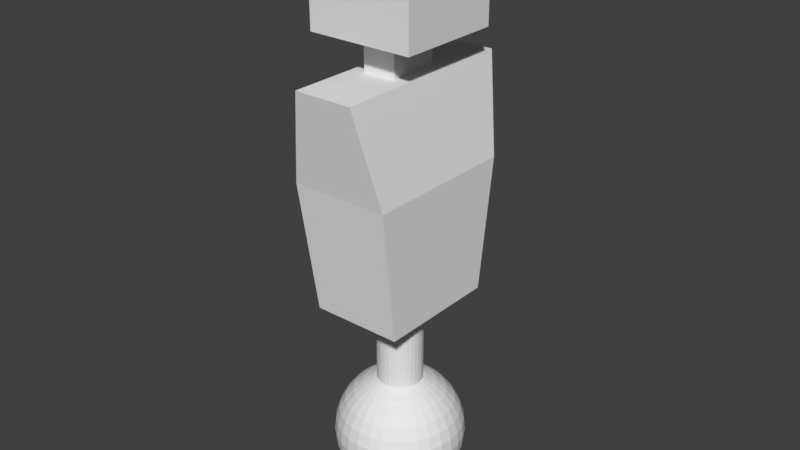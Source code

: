 # Source: Player.blend  (saved by Blender 2.77.0; exported with 4.5.12 LTS)
import bpy
from mathutils import Matrix  # noqa: F401  (used for matrix-valued properties, if any)

bpy.ops.wm.read_factory_settings(use_empty=True)
scene = bpy.context.scene
scene.name = 'Scene'

# ---- collections
col_collection_1 = bpy.data.collections.new('Collection 1'); scene.collection.children.link(col_collection_1)

# ---- materials (node trees are filled in below, after node groups)
mat_player = bpy.data.materials.new('Player')
mat_player.alpha_threshold = 0.0
mat_player.use_transparent_shadow = False
mat_player.roughness = 0.5

# ---- material node trees

# ---- world
world_world = bpy.data.worlds.new('World'); scene.world = world_world
world_world.color = (0.05088, 0.05088, 0.05088)
world_world.use_sun_shadow = False
world_world.sun_shadow_jitter_overblur = 0.0
world_world.cycles.sampling_method = 'MANUAL'

# ---- meshes
me_player = bpy.data.meshes.new('Player')
me_player.from_pydata([(0.0002059, -0.05028, -0.6722), (0.0002059, -0.09883, -0.687), (0.0002059, -0.1436, -0.7109), (0.0002059, -0.1828, -0.7431), (0.0002059, -0.215, -0.7823), (0.0002059, -0.2389, -0.827), (0.0002059, -0.2536, -0.8756), (0.0002059, -0.2586, -0.9261), (0.0002059, -0.2536, -0.9766), (0.0002059, -0.2389, -1.025), (0.0002059, -0.215, -1.07), (0.0002059, -0.1828, -1.109), (0.0002059, -0.1436, -1.141), (0.0002059, -0.09883, -1.165), (0.0002059, -0.05028, -1.18), (-0.009644, -0.04931, -0.6722), (-0.01912, -0.09693, -0.687), (-0.02784, -0.1408, -0.7109), (-0.03549, -0.1793, -0.7431), (-0.04177, -0.2108, -0.7823), (-0.04644, -0.2343, -0.827), (-0.04931, -0.2487, -0.8756), (-0.05028, -0.2536, -0.9261), (-0.04931, -0.2487, -0.9766), (-0.04644, -0.2343, -1.025), (-0.04177, -0.2108, -1.07), (-0.03549, -0.1793, -1.109), (-0.02784, -0.1408, -1.141), (-0.01912, -0.09693, -1.165), (-0.009644, -0.04931, -1.18), (-0.01912, -0.04644, -0.6722), (-0.03769, -0.09129, -0.687), (-0.05482, -0.1326, -0.7109), (-0.06982, -0.1689, -0.7431), (-0.08214, -0.1986, -0.7823), (-0.09129, -0.2207, -0.827), (-0.09693, -0.2343, -0.8756), (-0.09883, -0.2389, -0.9261), (-0.09693, -0.2343, -0.9766), (-0.09129, -0.2207, -1.025), (-0.08214, -0.1986, -1.07), (-0.06982, -0.1689, -1.109), (-0.05482, -0.1326, -1.141), (-0.03769, -0.09129, -1.165), (-0.01912, -0.04644, -1.18), (-0.02784, -0.04177, -0.6722), (-0.05482, -0.08214, -0.687), (-0.07967, -0.1193, -0.7109), (-0.1015, -0.1519, -0.7431), (-0.1193, -0.1787, -0.7823), (-0.1326, -0.1986, -0.827), (-0.1408, -0.2108, -0.8756), (-0.1436, -0.215, -0.9261), (-0.1408, -0.2108, -0.9766), (-0.1326, -0.1986, -1.025), (-0.1193, -0.1787, -1.07), (-0.1015, -0.1519, -1.109), (-0.07967, -0.1193, -1.141), (-0.05482, -0.08214, -1.165), (-0.02784, -0.04177, -1.18), (-0.03549, -0.03549, -0.6722), (-0.06982, -0.06982, -0.687), (-0.1015, -0.1015, -0.7109), (-0.1292, -0.1292, -0.7431), (-0.1519, -0.1519, -0.7823), (-0.1689, -0.1689, -0.827), (-0.1793, -0.1793, -0.8756), (-0.1828, -0.1828, -0.9261), (-0.1793, -0.1793, -0.9766), (-0.1689, -0.1689, -1.025), (-0.1519, -0.1519, -1.07), (-0.1292, -0.1292, -1.109), (-0.1015, -0.1015, -1.141), (-0.06982, -0.06982, -1.165), (-0.03549, -0.03549, -1.18), (-0.04177, -0.02784, -0.6722), (-0.08214, -0.05482, -0.687), (-0.1193, -0.07967, -0.7109), (-0.1519, -0.1015, -0.7431), (-0.1787, -0.1193, -0.7823), (-0.1986, -0.1326, -0.827), (-0.2108, -0.1408, -0.8756), (-0.215, -0.1436, -0.9261), (-0.2108, -0.1408, -0.9766), (-0.1986, -0.1326, -1.025), (-0.1787, -0.1193, -1.07), (-0.1519, -0.1015, -1.109), (-0.1193, -0.07967, -1.141), (-0.08214, -0.05482, -1.165), (-0.04177, -0.02784, -1.18), (-0.04644, -0.01911, -0.6722), (-0.09129, -0.03769, -0.687), (-0.1326, -0.05482, -0.7109), (-0.1689, -0.06982, -0.7431), (-0.1986, -0.08214, -0.7823), (-0.2207, -0.09129, -0.827), (-0.2343, -0.09693, -0.8756), (-0.2389, -0.09883, -0.9261), (-0.2343, -0.09693, -0.9766), (-0.2207, -0.09129, -1.025), (-0.1986, -0.08214, -1.07), (-0.1689, -0.06982, -1.109), (-0.1326, -0.05482, -1.141), (-0.09129, -0.03769, -1.165), (-0.04644, -0.01911, -1.18), (-0.04931, -0.009644, -0.6722), (-0.09693, -0.01911, -0.687), (-0.1408, -0.02784, -0.7109), (-0.1793, -0.03549, -0.7431), (-0.2108, -0.04177, -0.7823), (-0.2343, -0.04644, -0.827), (-0.2487, -0.04931, -0.8756), (-0.2536, -0.05028, -0.9261), (-0.2487, -0.04931, -0.9766), (-0.2343, -0.04644, -1.025), (-0.2108, -0.04177, -1.07), (-0.1793, -0.03549, -1.109), (-0.1408, -0.02784, -1.141), (-0.09693, -0.01911, -1.165), (-0.04931, -0.009644, -1.18), (0.04972, -0.009644, -0.6722), (0.09734, -0.01911, -0.687), (0.1412, -0.02784, -0.7109), (0.1797, -0.03549, -0.7431), (0.2113, -0.04177, -0.7823), (0.2347, -0.04644, -0.827), (0.2492, -0.04931, -0.8756), (0.254, -0.05028, -0.9261), (0.2492, -0.04931, -0.9766), (0.2347, -0.04644, -1.025), (0.2113, -0.04177, -1.07), (0.1797, -0.03549, -1.109), (0.1412, -0.02784, -1.141), (0.09734, -0.01911, -1.165), (0.04972, -0.009644, -1.18), (0.04685, -0.01911, -0.6722), (0.0917, -0.03769, -0.687), (0.133, -0.05482, -0.7109), (0.1693, -0.06982, -0.7431), (0.199, -0.08214, -0.7823), (0.2211, -0.09129, -0.827), (0.2347, -0.09693, -0.8756), (0.2393, -0.09883, -0.9261), (0.2347, -0.09693, -0.9766), (0.2211, -0.09129, -1.025), (0.199, -0.08214, -1.07), (0.1693, -0.06982, -1.109), (0.133, -0.05482, -1.141), (0.0917, -0.03769, -1.165), (0.04685, -0.01911, -1.18), (0.04219, -0.02784, -0.6722), (0.08255, -0.05482, -0.687), (0.1198, -0.07967, -0.7109), (0.1524, -0.1015, -0.7431), (0.1791, -0.1193, -0.7823), (0.199, -0.1326, -0.827), (0.2113, -0.1408, -0.8756), (0.2154, -0.1436, -0.9261), (0.2113, -0.1408, -0.9766), (0.199, -0.1326, -1.025), (0.1791, -0.1193, -1.07), (0.1524, -0.1015, -1.109), (0.1198, -0.07967, -1.141), (0.08255, -0.05482, -1.165), (0.04219, -0.02784, -1.18), (0.03591, -0.03549, -0.6722), (0.07024, -0.06982, -0.687), (0.1019, -0.1015, -0.7109), (0.1296, -0.1292, -0.7431), (0.1524, -0.1519, -0.7823), (0.1693, -0.1689, -0.827), (0.1797, -0.1793, -0.8756), (0.1832, -0.1828, -0.9261), (0.1797, -0.1793, -0.9766), (0.1693, -0.1689, -1.025), (0.1524, -0.1519, -1.07), (0.1296, -0.1292, -1.109), (0.1019, -0.1015, -1.141), (0.07024, -0.06982, -1.165), (0.03591, -0.03549, -1.18), (0.02826, -0.04177, -0.6722), (0.05523, -0.08214, -0.687), (0.08008, -0.1193, -0.7109), (0.1019, -0.1519, -0.7431), (0.1198, -0.1787, -0.7823), (0.133, -0.1986, -0.827), (0.1412, -0.2108, -0.8756), (0.144, -0.215, -0.9261), (0.1412, -0.2108, -0.9766), (0.133, -0.1986, -1.025), (0.1198, -0.1787, -1.07), (0.1019, -0.1519, -1.109), (0.08008, -0.1193, -1.141), (0.05523, -0.08214, -1.165), (0.02826, -0.04177, -1.18), (0.01953, -0.04644, -0.6722), (0.03811, -0.09129, -0.687), (0.05523, -0.1326, -0.7109), (0.07024, -0.1689, -0.7431), (0.08255, -0.1986, -0.7823), (0.0917, -0.2207, -0.827), (0.09734, -0.2343, -0.8756), (0.09924, -0.2389, -0.9261), (0.09734, -0.2343, -0.9766), (0.0917, -0.2207, -1.025), (0.08255, -0.1986, -1.07), (0.07024, -0.1689, -1.109), (0.05523, -0.1326, -1.141), (0.03811, -0.09129, -1.165), (0.01953, -0.04644, -1.18), (0.01006, -0.04931, -0.6722), (0.01953, -0.09693, -0.687), (0.02826, -0.1408, -0.7109), (0.03591, -0.1793, -0.7431), (0.04219, -0.2108, -0.7823), (0.04685, -0.2343, -0.827), (0.04972, -0.2487, -0.8756), (0.05069, -0.2536, -0.9261), (0.04972, -0.2487, -0.9766), (0.04685, -0.2343, -1.025), (0.04219, -0.2108, -1.07), (0.03591, -0.1793, -1.109), (0.02826, -0.1408, -1.141), (0.01953, -0.09693, -1.165), (0.01006, -0.04931, -1.18), (0.1807, -0.2463, -0.3364), (-0.07497, 0.05044, -0.3287), (-0.06373, 0.06414, -0.3287), (-0.05003, 0.07538, -0.6846), (-0.05003, 0.07538, -0.3287), (-0.03439, 0.08374, -0.6846), (-0.03439, 0.08374, -0.3287), (-0.01743, 0.08888, -0.6846), (-0.01743, 0.08888, -0.3287), (0.0002059, 0.09062, -0.6846), (0.0002059, 0.09062, -0.3287), (0.01784, 0.08888, -0.6846), (0.01784, 0.08888, -0.3287), (0.03481, 0.08374, -0.6846), (0.03481, 0.08374, -0.3287), (0.05044, 0.07538, -0.6846), (0.05044, 0.07538, -0.3287), (0.06414, 0.06414, -0.6846), (0.06414, 0.06414, -0.3287), (0.07538, 0.05044, -0.3287), (0.08374, 0.03481, -0.6846), (0.08374, 0.03481, -0.3287), (0.08888, 0.01784, -0.6846), (0.08888, 0.01784, -0.3287), (0.08888, -0.01743, -0.6846), (0.08888, -0.01743, -0.3287), (0.08374, -0.03439, -0.6846), (0.08374, -0.03439, -0.3287), (0.07538, -0.05003, -0.6846), (0.07538, -0.05003, -0.3287), (0.06414, -0.06373, -0.3287), (0.05044, -0.07497, -0.6846), (0.05044, -0.07497, -0.3287), (-0.1803, -0.2463, -0.3364), (0.1807, 0.2467, -0.3364), (-0.1235, 0.3777, 0.5623), (0.0002059, 0.05069, -0.6722), (0.0002059, 0.09924, -0.687), (0.0002059, 0.144, -0.7109), (0.0002059, 0.1832, -0.7431), (0.0002059, 0.2154, -0.7823), (0.0002059, 0.2393, -0.827), (0.000206, 0.254, -0.8756), (0.000206, 0.259, -0.9261), (0.000206, 0.254, -0.9766), (0.0002059, 0.2393, -1.025), (0.0002059, 0.2154, -1.07), (0.0002059, 0.1832, -1.109), (0.0002059, 0.144, -1.141), (0.0002059, 0.09924, -1.165), (0.0002059, 0.05069, -1.18), (-0.009644, 0.04972, -0.6722), (-0.01912, 0.09734, -0.687), (-0.02784, 0.1412, -0.7109), (-0.03549, 0.1797, -0.7431), (-0.04177, 0.2113, -0.7823), (-0.04644, 0.2347, -0.827), (-0.04931, 0.2492, -0.8756), (-0.05028, 0.254, -0.9261), (-0.04931, 0.2492, -0.9766), (-0.04644, 0.2347, -1.025), (-0.04177, 0.2113, -1.07), (-0.03549, 0.1797, -1.109), (-0.02784, 0.1412, -1.141), (-0.01912, 0.09734, -1.165), (-0.009644, 0.04972, -1.18), (-0.01912, 0.04685, -0.6722), (-0.03769, 0.0917, -0.687), (-0.05482, 0.133, -0.7109), (-0.06982, 0.1693, -0.7431), (-0.08214, 0.199, -0.7823), (-0.09129, 0.2211, -0.827), (-0.09693, 0.2347, -0.8756), (-0.09883, 0.2393, -0.9261), (-0.09693, 0.2347, -0.9766), (-0.09129, 0.2211, -1.025), (-0.08214, 0.199, -1.07), (-0.06982, 0.1693, -1.109), (-0.05482, 0.133, -1.141), (-0.03769, 0.0917, -1.165), (-0.01912, 0.04685, -1.18), (-0.02784, 0.04219, -0.6722), (-0.05482, 0.08255, -0.687), (-0.07967, 0.1198, -0.7109), (-0.1015, 0.1524, -0.7431), (-0.1193, 0.1791, -0.7823), (-0.1326, 0.199, -0.827), (-0.1408, 0.2113, -0.8756), (-0.1436, 0.2154, -0.9261), (-0.1408, 0.2113, -0.9766), (-0.1326, 0.199, -1.025), (-0.1193, 0.1791, -1.07), (-0.1015, 0.1524, -1.109), (-0.07967, 0.1198, -1.141), (-0.05482, 0.08255, -1.165), (-0.02784, 0.04219, -1.18), (-0.03549, 0.03591, -0.6722), (-0.06982, 0.07024, -0.687), (-0.1015, 0.1019, -0.7109), (-0.1292, 0.1296, -0.7431), (-0.1519, 0.1524, -0.7823), (-0.1689, 0.1693, -0.827), (-0.1793, 0.1797, -0.8756), (-0.1828, 0.1832, -0.9261), (-0.1793, 0.1797, -0.9766), (-0.1689, 0.1693, -1.025), (-0.1519, 0.1524, -1.07), (-0.1292, 0.1296, -1.109), (-0.1015, 0.1019, -1.141), (-0.06982, 0.07024, -1.165), (-0.03549, 0.03591, -1.18), (-0.04177, 0.02826, -0.6722), (-0.08214, 0.05523, -0.687), (-0.1193, 0.08008, -0.7109), (-0.1519, 0.1019, -0.7431), (-0.1787, 0.1198, -0.7823), (-0.1986, 0.133, -0.827), (-0.2108, 0.1412, -0.8756), (-0.215, 0.144, -0.9261), (-0.2108, 0.1412, -0.9766), (-0.1986, 0.133, -1.025), (-0.1787, 0.1198, -1.07), (-0.1519, 0.1019, -1.109), (-0.1193, 0.08008, -1.141), (-0.08214, 0.05523, -1.165), (-0.04177, 0.02826, -1.18), (-0.04644, 0.01953, -0.6722), (-0.09129, 0.03811, -0.687), (-0.1326, 0.05523, -0.7109), (-0.1689, 0.07024, -0.7431), (-0.1986, 0.08255, -0.7823), (-0.2207, 0.0917, -0.827), (-0.2343, 0.09734, -0.8756), (-0.2389, 0.09924, -0.9261), (-0.2343, 0.09734, -0.9766), (-0.2207, 0.0917, -1.025), (-0.1986, 0.08255, -1.07), (-0.1689, 0.07024, -1.109), (-0.1326, 0.05523, -1.141), (-0.09129, 0.03811, -1.165), (-0.04644, 0.01953, -1.18), (-0.04931, 0.01006, -0.6722), (-0.09693, 0.01953, -0.687), (-0.1408, 0.02826, -0.7109), (-0.1793, 0.03591, -0.7431), (-0.2108, 0.04219, -0.7823), (-0.2343, 0.04685, -0.827), (-0.2487, 0.04972, -0.8756), (-0.2536, 0.05069, -0.9261), (-0.2487, 0.04972, -0.9766), (-0.2343, 0.04685, -1.025), (-0.2108, 0.04219, -1.07), (-0.1793, 0.03591, -1.109), (-0.1408, 0.02826, -1.141), (-0.09693, 0.01953, -1.165), (-0.04931, 0.01006, -1.18), (-0.05028, 0.000206, -0.6722), (-0.09883, 0.000206, -0.687), (-0.1436, 0.000206, -0.7109), (-0.1828, 0.000206, -0.7431), (-0.215, 0.000206, -0.7823), (-0.2389, 0.000206, -0.827), (-0.2536, 0.000206, -0.8756), (-0.2586, 0.000206, -0.9261), (-0.2536, 0.000206, -0.9766), (-0.2389, 0.000206, -1.025), (-0.215, 0.000206, -1.07), (-0.1828, 0.000206, -1.109), (-0.1436, 0.000206, -1.141), (-0.09883, 0.000206, -1.165), (-0.05028, 0.000206, -1.18), (0.0002059, 0.000206, -1.185), (0.05069, 0.000206, -0.6722), (0.09924, 0.000206, -0.687), (0.144, 0.000206, -0.7109), (0.1832, 0.000206, -0.7431), (0.2154, 0.000206, -0.7823), (0.2393, 0.000206, -0.827), (0.254, 0.000206, -0.8756), (0.259, 0.000206, -0.9261), (0.254, 0.000206, -0.9766), (0.2393, 0.000206, -1.025), (0.2154, 0.000206, -1.07), (0.1832, 0.000206, -1.109), (0.144, 0.000206, -1.141), (0.09924, 0.000206, -1.165), (0.05069, 0.000206, -1.18), (0.04972, 0.01006, -0.6722), (0.09734, 0.01953, -0.687), (0.1412, 0.02826, -0.7109), (0.1797, 0.03591, -0.7431), (0.2113, 0.04219, -0.7823), (0.2347, 0.04685, -0.827), (0.2492, 0.04972, -0.8756), (0.254, 0.05069, -0.9261), (0.2492, 0.04972, -0.9766), (0.2347, 0.04685, -1.025), (0.2113, 0.04219, -1.07), (0.1797, 0.03591, -1.109), (0.1412, 0.02826, -1.141), (0.09734, 0.01953, -1.165), (0.04972, 0.01006, -1.18), (0.04685, 0.01953, -0.6722), (0.0917, 0.03811, -0.687), (0.133, 0.05523, -0.7109), (0.1693, 0.07024, -0.7431), (0.199, 0.08255, -0.7823), (0.2211, 0.0917, -0.827), (0.2347, 0.09734, -0.8756), (0.2393, 0.09924, -0.9261), (0.2347, 0.09734, -0.9766), (0.2211, 0.0917, -1.025), (0.199, 0.08255, -1.07), (0.1693, 0.07024, -1.109), (0.133, 0.05523, -1.141), (0.0917, 0.03811, -1.165), (0.04685, 0.01953, -1.18), (0.04219, 0.02826, -0.6722), (0.08255, 0.05523, -0.687), (0.1198, 0.08008, -0.7109), (0.1524, 0.1019, -0.7431), (0.1791, 0.1198, -0.7823), (0.199, 0.133, -0.827), (0.2113, 0.1412, -0.8756), (0.2154, 0.144, -0.9261), (0.2113, 0.1412, -0.9766), (0.199, 0.133, -1.025), (0.1791, 0.1198, -1.07), (0.1524, 0.1019, -1.109), (0.1198, 0.08008, -1.141), (0.08255, 0.05523, -1.165), (0.04219, 0.02826, -1.18), (0.03591, 0.03591, -0.6722), (0.07024, 0.07024, -0.687), (0.1019, 0.1019, -0.7109), (0.1296, 0.1296, -0.7431), (0.1524, 0.1524, -0.7823), (0.1693, 0.1693, -0.827), (0.1797, 0.1797, -0.8756), (0.1832, 0.1832, -0.9261), (0.1797, 0.1797, -0.9766), (0.1693, 0.1693, -1.025), (0.1524, 0.1524, -1.07), (0.1296, 0.1296, -1.109), (0.1019, 0.1019, -1.141), (0.07024, 0.07024, -1.165), (0.03591, 0.03591, -1.18), (0.02826, 0.04219, -0.6722), (0.05523, 0.08255, -0.687), (0.08008, 0.1198, -0.7109), (0.1019, 0.1524, -0.7431), (0.1198, 0.1791, -0.7823), (0.133, 0.199, -0.827), (0.1412, 0.2113, -0.8756), (0.144, 0.2154, -0.9261), (0.1412, 0.2113, -0.9766), (0.133, 0.199, -1.025), (0.1198, 0.1791, -1.07), (0.1019, 0.1524, -1.109), (0.08008, 0.1198, -1.141), (0.05523, 0.08255, -1.165), (0.02826, 0.04219, -1.18), (0.000206, 0.000206, -0.6673), (0.01953, 0.04685, -0.6722), (0.03811, 0.0917, -0.687), (0.05523, 0.133, -0.7109), (0.07024, 0.1693, -0.7431), (0.08255, 0.199, -0.7823), (0.0917, 0.2211, -0.827), (0.09734, 0.2347, -0.8756), (0.09924, 0.2393, -0.9261), (0.09734, 0.2347, -0.9766), (0.0917, 0.2211, -1.025), (0.08255, 0.199, -1.07), (0.07024, 0.1693, -1.109), (0.05523, 0.133, -1.141), (0.03811, 0.0917, -1.165), (0.01953, 0.04685, -1.18), (0.01006, 0.04972, -0.6722), (0.01953, 0.09734, -0.687), (0.02826, 0.1412, -0.7109), (0.03591, 0.1797, -0.7431), (0.04219, 0.2113, -0.7823), (0.04685, 0.2347, -0.827), (0.04972, 0.2491, -0.8756), (0.05069, 0.254, -0.9261), (0.04972, 0.2491, -0.9766), (0.04685, 0.2347, -1.025), (0.04219, 0.2113, -1.07), (0.03591, 0.1797, -1.109), (0.02826, 0.1412, -1.141), (0.01953, 0.09734, -1.165), (0.01006, 0.04972, -1.18), (0.1112, 0.3777, 0.5623), (-0.09021, 0.000206, -0.6846), (-0.09021, 0.000206, -0.3287), (-0.08847, -0.01743, -0.6846), (-0.08847, -0.01743, -0.3287), (-0.08333, -0.03439, -0.6846), (-0.08333, -0.03439, -0.3287), (-0.07497, -0.05003, -0.6846), (-0.07497, -0.05003, -0.3287), (-0.06373, -0.06373, -0.6846), (-0.06373, -0.06373, -0.3287), (-0.05003, -0.07497, -0.6846), (-0.05003, -0.07497, -0.3287), (-0.03439, -0.08333, -0.6846), (-0.03439, -0.08333, -0.3287), (-0.01743, -0.08847, -0.6846), (-0.01743, -0.08847, -0.3287), (0.0002059, -0.09021, -0.6846), (0.0002059, -0.09021, -0.3287), (0.01784, -0.08847, -0.6846), (0.01784, -0.08847, -0.3287), (0.03481, -0.08333, -0.6846), (0.03481, -0.08333, -0.3287), (0.06414, -0.06373, -0.6846), (0.09062, 0.000206, -0.6846), (0.09062, 0.000206, -0.3287), (0.07538, 0.05044, -0.6846), (-0.06373, 0.06414, -0.6846), (-0.07497, 0.05044, -0.6846), (0.186, -0.3108, 0.1867), (-0.08333, 0.03481, -0.6846), (-0.08333, 0.03481, -0.3287), (-0.08847, 0.01784, -0.6846), (-0.08847, 0.01784, -0.3287), (-0.1803, 0.2467, -0.3364), (-0.2065, -0.3108, 0.1867), (-0.2065, 0.3112, 0.1867), (0.1112, -0.3773, 0.5623), (0.186, 0.3112, 0.1867), (-0.1235, -0.3773, 0.5623), (-0.07201, 0.1014, 0.5623), (0.05969, 0.1014, 0.5623), (0.05969, -0.1009, 0.5623), (-0.07201, -0.1009, 0.5623), (-0.07201, 0.1014, 0.7276), (0.05969, 0.1014, 0.7276), (0.05969, -0.1009, 0.7276), (-0.07201, -0.1009, 0.7276), (0.2105, -0.2101, 0.7016), (0.2105, -0.2101, 1.122), (-0.2101, -0.2101, 0.7016), (-0.2101, -0.2101, 1.122), (0.2105, 0.2105, 0.7016), (0.2105, 0.2105, 1.122), (-0.2101, 0.2105, 0.7016), (-0.2101, 0.2105, 1.122)], [], [(11, 10, 25, 26), (4, 3, 18, 19), (12, 11, 26, 27), (5, 4, 19, 20), (13, 12, 27, 28), (6, 5, 20, 21), (14, 13, 28, 29), (7, 6, 21, 22), (0, 487, 15), (396, 14, 29), (8, 7, 22, 23), (1, 0, 15, 16), (9, 8, 23, 24), (2, 1, 16, 17), (10, 9, 24, 25), (3, 2, 17, 18), (25, 24, 39, 40), (18, 17, 32, 33), (26, 25, 40, 41), (19, 18, 33, 34), (27, 26, 41, 42), (20, 19, 34, 35), (28, 27, 42, 43), (21, 20, 35, 36), (29, 28, 43, 44), (22, 21, 36, 37), (15, 487, 30), (396, 29, 44), (23, 22, 37, 38), (16, 15, 30, 31), (24, 23, 38, 39), (17, 16, 31, 32), (44, 43, 58, 59), (37, 36, 51, 52), (30, 487, 45), (396, 44, 59), (38, 37, 52, 53), (31, 30, 45, 46), (39, 38, 53, 54), (32, 31, 46, 47), (40, 39, 54, 55), (33, 32, 47, 48), (41, 40, 55, 56), (34, 33, 48, 49), (42, 41, 56, 57), (35, 34, 49, 50), (43, 42, 57, 58), (36, 35, 50, 51), (48, 47, 62, 63), (56, 55, 70, 71), (49, 48, 63, 64), (57, 56, 71, 72), (50, 49, 64, 65), (58, 57, 72, 73), (51, 50, 65, 66), (59, 58, 73, 74), (52, 51, 66, 67), (45, 487, 60), (396, 59, 74), (53, 52, 67, 68), (46, 45, 60, 61), (54, 53, 68, 69), (47, 46, 61, 62), (55, 54, 69, 70), (67, 66, 81, 82), (60, 487, 75), (396, 74, 89), (68, 67, 82, 83), (61, 60, 75, 76), (69, 68, 83, 84), (62, 61, 76, 77), (70, 69, 84, 85), (63, 62, 77, 78), (71, 70, 85, 86), (64, 63, 78, 79), (72, 71, 86, 87), (65, 64, 79, 80), (73, 72, 87, 88), (66, 65, 80, 81), (74, 73, 88, 89), (86, 85, 100, 101), (79, 78, 93, 94), (87, 86, 101, 102), (80, 79, 94, 95), (88, 87, 102, 103), (81, 80, 95, 96), (89, 88, 103, 104), (82, 81, 96, 97), (75, 487, 90), (396, 89, 104), (83, 82, 97, 98), (76, 75, 90, 91), (84, 83, 98, 99), (77, 76, 91, 92), (85, 84, 99, 100), (78, 77, 92, 93), (396, 104, 119), (98, 97, 112, 113), (91, 90, 105, 106), (99, 98, 113, 114), (92, 91, 106, 107), (100, 99, 114, 115), (93, 92, 107, 108), (101, 100, 115, 116), (94, 93, 108, 109), (102, 101, 116, 117), (95, 94, 109, 110), (103, 102, 117, 118), (96, 95, 110, 111), (104, 103, 118, 119), (97, 96, 111, 112), (90, 487, 105), (117, 116, 392, 393), (110, 109, 385, 386), (118, 117, 393, 394), (111, 110, 386, 387), (119, 118, 394, 395), (112, 111, 387, 388), (105, 487, 381), (396, 119, 395), (113, 112, 388, 389), (106, 105, 381, 382), (114, 113, 389, 390), (107, 106, 382, 383), (115, 114, 390, 391), (108, 107, 383, 384), (116, 115, 391, 392), (109, 108, 384, 385), (410, 409, 132, 133), (403, 402, 125, 126), (411, 410, 133, 134), (404, 403, 126, 127), (397, 487, 120), (396, 411, 134), (405, 404, 127, 128), (398, 397, 120, 121), (406, 405, 128, 129), (399, 398, 121, 122), (407, 406, 129, 130), (400, 399, 122, 123), (408, 407, 130, 131), (401, 400, 123, 124), (409, 408, 131, 132), (402, 401, 124, 125), (130, 129, 144, 145), (123, 122, 137, 138), (131, 130, 145, 146), (124, 123, 138, 139), (132, 131, 146, 147), (125, 124, 139, 140), (133, 132, 147, 148), (126, 125, 140, 141), (134, 133, 148, 149), (127, 126, 141, 142), (120, 487, 135), (396, 134, 149), (128, 127, 142, 143), (121, 120, 135, 136), (129, 128, 143, 144), (122, 121, 136, 137), (149, 148, 163, 164), (142, 141, 156, 157), (135, 487, 150), (396, 149, 164), (143, 142, 157, 158), (136, 135, 150, 151), (144, 143, 158, 159), (137, 136, 151, 152), (145, 144, 159, 160), (138, 137, 152, 153), (146, 145, 160, 161), (139, 138, 153, 154), (147, 146, 161, 162), (140, 139, 154, 155), (148, 147, 162, 163), (141, 140, 155, 156), (153, 152, 167, 168), (161, 160, 175, 176), (154, 153, 168, 169), (162, 161, 176, 177), (155, 154, 169, 170), (163, 162, 177, 178), (156, 155, 170, 171), (164, 163, 178, 179), (157, 156, 171, 172), (150, 487, 165), (396, 164, 179), (158, 157, 172, 173), (151, 150, 165, 166), (159, 158, 173, 174), (152, 151, 166, 167), (160, 159, 174, 175), (172, 171, 186, 187), (165, 487, 180), (396, 179, 194), (173, 172, 187, 188), (166, 165, 180, 181), (174, 173, 188, 189), (167, 166, 181, 182), (175, 174, 189, 190), (168, 167, 182, 183), (176, 175, 190, 191), (169, 168, 183, 184), (177, 176, 191, 192), (170, 169, 184, 185), (178, 177, 192, 193), (171, 170, 185, 186), (179, 178, 193, 194), (191, 190, 205, 206), (184, 183, 198, 199), (192, 191, 206, 207), (185, 184, 199, 200), (193, 192, 207, 208), (186, 185, 200, 201), (194, 193, 208, 209), (187, 186, 201, 202), (180, 487, 195), (396, 194, 209), (188, 187, 202, 203), (181, 180, 195, 196), (189, 188, 203, 204), (182, 181, 196, 197), (190, 189, 204, 205), (183, 182, 197, 198), (195, 487, 210), (396, 209, 224), (203, 202, 217, 218), (196, 195, 210, 211), (204, 203, 218, 219), (197, 196, 211, 212), (205, 204, 219, 220), (198, 197, 212, 213), (206, 205, 220, 221), (199, 198, 213, 214), (207, 206, 221, 222), (200, 199, 214, 215), (208, 207, 222, 223), (201, 200, 215, 216), (209, 208, 223, 224), (202, 201, 216, 217), (214, 213, 3, 4), (222, 221, 11, 12), (215, 214, 4, 5), (223, 222, 12, 13), (216, 215, 5, 6), (224, 223, 13, 14), (217, 216, 6, 7), (210, 487, 0), (396, 224, 14), (218, 217, 7, 8), (211, 210, 0, 1), (219, 218, 8, 9), (212, 211, 1, 2), (220, 219, 9, 10), (213, 212, 2, 3), (221, 220, 10, 11), (548, 549, 226, 546), (546, 226, 227, 545), (545, 227, 229, 228), (228, 229, 231, 230), (230, 231, 233, 232), (232, 233, 235, 234), (234, 235, 237, 236), (236, 237, 239, 238), (238, 239, 241, 240), (240, 241, 243, 242), (242, 243, 244, 544), (544, 244, 246, 245), (245, 246, 248, 247), (247, 248, 543, 542), (542, 543, 250, 249), (249, 250, 252, 251), (251, 252, 254, 253), (253, 254, 255, 541), (541, 255, 257, 256), (256, 257, 540, 539), (518, 260, 558, 559), (225, 258, 552, 259), (556, 547, 225, 259), (554, 556, 259, 552), (553, 554, 552, 258), (551, 520, 522, 524, 526, 528, 530, 532, 534, 536, 538, 540, 257, 255, 254, 252, 250, 543, 248, 246, 244, 243, 241, 239, 237, 235, 233, 231, 229, 227, 226, 549), (547, 553, 258, 225), (519, 550, 548, 546, 545, 228, 230, 232, 234, 236, 238, 240, 242, 544, 245, 247, 542, 249, 251, 253, 541, 256, 539, 537, 535, 533, 531, 529, 527, 525, 523, 521), (272, 287, 286, 271), (265, 280, 279, 264), (273, 288, 287, 272), (266, 281, 280, 265), (274, 289, 288, 273), (267, 282, 281, 266), (275, 290, 289, 274), (268, 283, 282, 267), (261, 276, 487), (396, 290, 275), (269, 284, 283, 268), (262, 277, 276, 261), (270, 285, 284, 269), (263, 278, 277, 262), (271, 286, 285, 270), (264, 279, 278, 263), (286, 301, 300, 285), (279, 294, 293, 278), (287, 302, 301, 286), (280, 295, 294, 279), (288, 303, 302, 287), (281, 296, 295, 280), (289, 304, 303, 288), (282, 297, 296, 281), (290, 305, 304, 289), (283, 298, 297, 282), (276, 291, 487), (396, 305, 290), (284, 299, 298, 283), (277, 292, 291, 276), (285, 300, 299, 284), (278, 293, 292, 277), (305, 320, 319, 304), (298, 313, 312, 297), (291, 306, 487), (396, 320, 305), (299, 314, 313, 298), (292, 307, 306, 291), (300, 315, 314, 299), (293, 308, 307, 292), (301, 316, 315, 300), (294, 309, 308, 293), (302, 317, 316, 301), (295, 310, 309, 294), (303, 318, 317, 302), (296, 311, 310, 295), (304, 319, 318, 303), (297, 312, 311, 296), (309, 324, 323, 308), (317, 332, 331, 316), (310, 325, 324, 309), (318, 333, 332, 317), (311, 326, 325, 310), (319, 334, 333, 318), (312, 327, 326, 311), (320, 335, 334, 319), (313, 328, 327, 312), (306, 321, 487), (396, 335, 320), (314, 329, 328, 313), (307, 322, 321, 306), (315, 330, 329, 314), (308, 323, 322, 307), (316, 331, 330, 315), (328, 343, 342, 327), (321, 336, 487), (396, 350, 335), (329, 344, 343, 328), (322, 337, 336, 321), (330, 345, 344, 329), (323, 338, 337, 322), (331, 346, 345, 330), (324, 339, 338, 323), (332, 347, 346, 331), (325, 340, 339, 324), (333, 348, 347, 332), (326, 341, 340, 325), (334, 349, 348, 333), (327, 342, 341, 326), (335, 350, 349, 334), (347, 362, 361, 346), (340, 355, 354, 339), (348, 363, 362, 347), (341, 356, 355, 340), (349, 364, 363, 348), (342, 357, 356, 341), (350, 365, 364, 349), (343, 358, 357, 342), (336, 351, 487), (396, 365, 350), (344, 359, 358, 343), (337, 352, 351, 336), (345, 360, 359, 344), (338, 353, 352, 337), (346, 361, 360, 345), (339, 354, 353, 338), (396, 380, 365), (359, 374, 373, 358), (352, 367, 366, 351), (360, 375, 374, 359), (353, 368, 367, 352), (361, 376, 375, 360), (354, 369, 368, 353), (362, 377, 376, 361), (355, 370, 369, 354), (363, 378, 377, 362), (356, 371, 370, 355), (364, 379, 378, 363), (357, 372, 371, 356), (365, 380, 379, 364), (358, 373, 372, 357), (351, 366, 487), (378, 393, 392, 377), (371, 386, 385, 370), (379, 394, 393, 378), (372, 387, 386, 371), (380, 395, 394, 379), (373, 388, 387, 372), (366, 381, 487), (396, 395, 380), (374, 389, 388, 373), (367, 382, 381, 366), (375, 390, 389, 374), (368, 383, 382, 367), (376, 391, 390, 375), (369, 384, 383, 368), (377, 392, 391, 376), (370, 385, 384, 369), (410, 425, 424, 409), (403, 418, 417, 402), (411, 426, 425, 410), (404, 419, 418, 403), (397, 412, 487), (396, 426, 411), (405, 420, 419, 404), (398, 413, 412, 397), (406, 421, 420, 405), (399, 414, 413, 398), (407, 422, 421, 406), (400, 415, 414, 399), (408, 423, 422, 407), (401, 416, 415, 400), (409, 424, 423, 408), (402, 417, 416, 401), (422, 437, 436, 421), (415, 430, 429, 414), (423, 438, 437, 422), (416, 431, 430, 415), (424, 439, 438, 423), (417, 432, 431, 416), (425, 440, 439, 424), (418, 433, 432, 417), (426, 441, 440, 425), (419, 434, 433, 418), (412, 427, 487), (396, 441, 426), (420, 435, 434, 419), (413, 428, 427, 412), (421, 436, 435, 420), (414, 429, 428, 413), (441, 456, 455, 440), (434, 449, 448, 433), (427, 442, 487), (396, 456, 441), (435, 450, 449, 434), (428, 443, 442, 427), (436, 451, 450, 435), (429, 444, 443, 428), (437, 452, 451, 436), (430, 445, 444, 429), (438, 453, 452, 437), (431, 446, 445, 430), (439, 454, 453, 438), (432, 447, 446, 431), (440, 455, 454, 439), (433, 448, 447, 432), (445, 460, 459, 444), (453, 468, 467, 452), (446, 461, 460, 445), (454, 469, 468, 453), (447, 462, 461, 446), (455, 470, 469, 454), (448, 463, 462, 447), (456, 471, 470, 455), (449, 464, 463, 448), (442, 457, 487), (396, 471, 456), (450, 465, 464, 449), (443, 458, 457, 442), (451, 466, 465, 450), (444, 459, 458, 443), (452, 467, 466, 451), (464, 479, 478, 463), (457, 472, 487), (396, 486, 471), (465, 480, 479, 464), (458, 473, 472, 457), (466, 481, 480, 465), (459, 474, 473, 458), (467, 482, 481, 466), (460, 475, 474, 459), (468, 483, 482, 467), (461, 476, 475, 460), (469, 484, 483, 468), (462, 477, 476, 461), (470, 485, 484, 469), (463, 478, 477, 462), (471, 486, 485, 470), (483, 499, 498, 482), (476, 492, 491, 475), (484, 500, 499, 483), (477, 493, 492, 476), (485, 501, 500, 484), (478, 494, 493, 477), (486, 502, 501, 485), (479, 495, 494, 478), (472, 488, 487), (396, 502, 486), (480, 496, 495, 479), (473, 489, 488, 472), (481, 497, 496, 480), (474, 490, 489, 473), (482, 498, 497, 481), (475, 491, 490, 474), (488, 503, 487), (396, 517, 502), (496, 511, 510, 495), (489, 504, 503, 488), (497, 512, 511, 496), (490, 505, 504, 489), (498, 513, 512, 497), (491, 506, 505, 490), (499, 514, 513, 498), (492, 507, 506, 491), (500, 515, 514, 499), (493, 508, 507, 492), (501, 516, 515, 500), (494, 509, 508, 493), (502, 517, 516, 501), (495, 510, 509, 494), (507, 265, 264, 506), (515, 273, 272, 514), (508, 266, 265, 507), (516, 274, 273, 515), (509, 267, 266, 508), (517, 275, 274, 516), (510, 268, 267, 509), (503, 261, 487), (396, 275, 517), (511, 269, 268, 510), (504, 262, 261, 503), (512, 270, 269, 511), (505, 263, 262, 504), (513, 271, 270, 512), (506, 264, 263, 505), (514, 272, 271, 513), (519, 521, 522, 520), (521, 523, 524, 522), (523, 525, 526, 524), (525, 527, 528, 526), (527, 529, 530, 528), (529, 531, 532, 530), (531, 533, 534, 532), (533, 535, 536, 534), (535, 537, 538, 536), (537, 539, 540, 538), (518, 555, 547, 556), (260, 518, 556, 554), (557, 260, 554, 553), (548, 550, 551, 549), (550, 519, 520, 551), (555, 557, 553, 547), (558, 561, 565, 562), (260, 557, 561, 558), (555, 518, 559, 560), (557, 555, 560, 561), (563, 562, 565, 564), (561, 560, 564, 565), (559, 558, 562, 563), (560, 559, 563, 564), (567, 569, 568, 566), (569, 573, 572, 568), (573, 571, 570, 572), (571, 567, 566, 570), (566, 568, 572, 570), (571, 573, 569, 567)])
_uv = me_player.uv_layers.new(name='UVMap')
_uv.uv.foreach_set('vector', [0.4032, 0.9682, 0.4032, 0.9492, 0.4213, 0.9494, 0.4186, 0.9684, 0.4032, 0.8215, 0.4032, 0.8058, 0.4186, 0.8059, 0.4213, 0.8217, 0.9195, 0.7343, 0.9194, 0.7515, 0.9041, 0.7496, 0.9074, 0.7328, 0.4032, 0.8402, 0.4032, 0.8215, 0.4213, 0.8217, 0.4233, 0.8404, 0.9196, 0.7146, 0.9195, 0.7343, 0.9074, 0.7328, 0.9114, 0.7135, 0.4032, 0.861, 0.4032, 0.8402, 0.4233, 0.8404, 0.4245, 0.8612, 0.92, 0.6931, 0.9196, 0.7146, 0.9114, 0.7135, 0.9158, 0.6925, 0.4032, 0.8831, 0.4032, 0.861, 0.4245, 0.8612, 0.425, 0.8834, 0.5717, 0.9054, 0.5716, 0.8828, 0.5759, 0.905, 0.9205, 0.6706, 0.92, 0.6931, 0.9158, 0.6925, 0.4032, 0.9058, 0.4032, 0.8831, 0.425, 0.8834, 0.4245, 0.906, 0.5717, 0.9273, 0.5717, 0.9054, 0.5759, 0.905, 0.58, 0.9264, 0.4032, 0.9281, 0.4032, 0.9058, 0.4245, 0.906, 0.4233, 0.9283, 0.5718, 0.9476, 0.5717, 0.9273, 0.58, 0.9264, 0.5839, 0.9464, 0.4032, 0.9492, 0.4032, 0.9281, 0.4233, 0.9283, 0.4213, 0.9494, 0.5719, 0.9656, 0.5718, 0.9476, 0.5839, 0.9464, 0.5873, 0.964, 0.4213, 0.9494, 0.4233, 0.9283, 0.4426, 0.929, 0.4387, 0.95, 0.5873, 0.964, 0.5839, 0.9464, 0.5955, 0.9427, 0.602, 0.9593, 0.4186, 0.9684, 0.4213, 0.9494, 0.4387, 0.95, 0.4334, 0.9689, 0.4213, 0.8217, 0.4186, 0.8059, 0.4334, 0.8065, 0.4387, 0.8224, 0.9074, 0.7328, 0.9041, 0.7496, 0.8895, 0.7445, 0.8959, 0.7288, 0.4233, 0.8404, 0.4213, 0.8217, 0.4387, 0.8224, 0.4426, 0.8411, 0.9114, 0.7135, 0.9074, 0.7328, 0.8959, 0.7288, 0.9034, 0.7108, 0.4245, 0.8612, 0.4233, 0.8404, 0.4426, 0.8411, 0.445, 0.862, 0.9158, 0.6925, 0.9114, 0.7135, 0.9034, 0.7108, 0.9117, 0.6911, 0.425, 0.8834, 0.4245, 0.8612, 0.445, 0.862, 0.4458, 0.8841, 0.5759, 0.905, 0.5716, 0.8828, 0.58, 0.9037, 0.9205, 0.6706, 0.9158, 0.6925, 0.9117, 0.6911, 0.4245, 0.906, 0.425, 0.8834, 0.4458, 0.8841, 0.445, 0.9068, 0.58, 0.9264, 0.5759, 0.905, 0.58, 0.9037, 0.588, 0.9239, 0.4233, 0.9283, 0.4245, 0.906, 0.445, 0.9068, 0.4426, 0.929, 0.5839, 0.9464, 0.58, 0.9264, 0.588, 0.9239, 0.5955, 0.9427, 0.9117, 0.6911, 0.9034, 0.7108, 0.8962, 0.7065, 0.908, 0.6889, 0.4458, 0.8841, 0.445, 0.862, 0.4639, 0.8632, 0.4651, 0.8853, 0.58, 0.9037, 0.5716, 0.8828, 0.5837, 0.9016, 0.9205, 0.6706, 0.9117, 0.6911, 0.908, 0.6889, 0.445, 0.9068, 0.4458, 0.8841, 0.4651, 0.8853, 0.4639, 0.908, 0.588, 0.9239, 0.58, 0.9037, 0.5837, 0.9016, 0.5954, 0.9198, 0.4426, 0.929, 0.445, 0.9068, 0.4639, 0.908, 0.4604, 0.9301, 0.5955, 0.9427, 0.588, 0.9239, 0.5954, 0.9198, 0.6062, 0.9368, 0.4387, 0.95, 0.4426, 0.929, 0.4604, 0.9301, 0.4546, 0.951, 0.602, 0.9593, 0.5955, 0.9427, 0.6062, 0.9368, 0.6156, 0.9518, 0.4334, 0.9689, 0.4387, 0.95, 0.4546, 0.951, 0.447, 0.9698, 0.6075, 0.9732, 0.602, 0.9593, 0.6156, 0.9518, 0.6235, 0.9643, 0.8959, 0.7288, 0.8895, 0.7445, 0.8761, 0.7366, 0.8854, 0.7226, 0.4426, 0.8411, 0.4387, 0.8224, 0.4546, 0.8234, 0.4604, 0.8422, 0.9034, 0.7108, 0.8959, 0.7288, 0.8854, 0.7226, 0.8962, 0.7065, 0.445, 0.862, 0.4426, 0.8411, 0.4604, 0.8422, 0.4639, 0.8632, 0.6156, 0.9518, 0.6062, 0.9368, 0.6155, 0.9288, 0.6276, 0.9416, 0.447, 0.9698, 0.4546, 0.951, 0.4687, 0.9524, 0.4589, 0.9709, 0.6235, 0.9643, 0.6156, 0.9518, 0.6276, 0.9416, 0.6375, 0.9524, 0.8854, 0.7226, 0.8761, 0.7366, 0.8644, 0.7261, 0.8762, 0.7144, 0.4604, 0.8422, 0.4546, 0.8234, 0.4687, 0.8247, 0.4759, 0.8437, 0.8962, 0.7065, 0.8854, 0.7226, 0.8762, 0.7144, 0.8899, 0.7008, 0.4639, 0.8632, 0.4604, 0.8422, 0.4759, 0.8437, 0.4804, 0.8648, 0.908, 0.6889, 0.8962, 0.7065, 0.8899, 0.7008, 0.9048, 0.6861, 0.4651, 0.8853, 0.4639, 0.8632, 0.4804, 0.8648, 0.4819, 0.887, 0.5837, 0.9016, 0.5716, 0.8828, 0.587, 0.8988, 0.9205, 0.6706, 0.908, 0.6889, 0.9048, 0.6861, 0.4639, 0.908, 0.4651, 0.8853, 0.4819, 0.887, 0.4804, 0.9096, 0.5954, 0.9198, 0.5837, 0.9016, 0.587, 0.8988, 0.6018, 0.9143, 0.4604, 0.9301, 0.4639, 0.908, 0.4804, 0.9096, 0.4759, 0.9316, 0.6062, 0.9368, 0.5954, 0.9198, 0.6018, 0.9143, 0.6155, 0.9288, 0.4546, 0.951, 0.4604, 0.9301, 0.4759, 0.9316, 0.4687, 0.9524, 0.8299, 0.2693, 0.8315, 0.2468, 0.8481, 0.2463, 0.8468, 0.2688, 0.587, 0.8988, 0.5716, 0.8828, 0.5897, 0.8954, 0.9205, 0.6706, 0.9048, 0.6861, 0.9022, 0.6826, 0.8314, 0.2919, 0.8299, 0.2693, 0.8468, 0.2688, 0.8479, 0.2914, 0.6018, 0.9143, 0.587, 0.8988, 0.5897, 0.8954, 0.6071, 0.9076, 0.8358, 0.3138, 0.8314, 0.2919, 0.8479, 0.2914, 0.8513, 0.3133, 0.6155, 0.9288, 0.6018, 0.9143, 0.6071, 0.9076, 0.6232, 0.9191, 0.843, 0.334, 0.8358, 0.3138, 0.8513, 0.3133, 0.857, 0.3336, 0.6276, 0.9416, 0.6155, 0.9288, 0.6232, 0.9191, 0.6374, 0.9293, 0.8527, 0.352, 0.843, 0.334, 0.857, 0.3336, 0.8646, 0.3516, 0.6375, 0.9524, 0.6276, 0.9416, 0.6374, 0.9293, 0.649, 0.9378, 0.8762, 0.7144, 0.8644, 0.7261, 0.8549, 0.7135, 0.8688, 0.7044, 0.8361, 0.2253, 0.8434, 0.2057, 0.8574, 0.2053, 0.8517, 0.2249, 0.8899, 0.7008, 0.8762, 0.7144, 0.8688, 0.7044, 0.8847, 0.694, 0.8315, 0.2468, 0.8361, 0.2253, 0.8517, 0.2249, 0.8481, 0.2463, 0.9048, 0.6861, 0.8899, 0.7008, 0.8847, 0.694, 0.9022, 0.6826, 0.8646, 0.3516, 0.857, 0.3336, 0.873, 0.3334, 0.8782, 0.3514, 0.8574, 0.2053, 0.8652, 0.1883, 0.8788, 0.188, 0.8734, 0.205, 0.8688, 0.7044, 0.8549, 0.7135, 0.848, 0.6992, 0.8633, 0.6932, 0.8517, 0.2249, 0.8574, 0.2053, 0.8734, 0.205, 0.8694, 0.2246, 0.8847, 0.694, 0.8688, 0.7044, 0.8633, 0.6932, 0.881, 0.6863, 0.8481, 0.2463, 0.8517, 0.2249, 0.8694, 0.2246, 0.8669, 0.246, 0.9022, 0.6826, 0.8847, 0.694, 0.881, 0.6863, 0.9003, 0.6786, 0.8468, 0.2688, 0.8481, 0.2463, 0.8669, 0.246, 0.866, 0.2685, 0.5897, 0.8954, 0.5716, 0.8828, 0.5917, 0.8915, 0.9205, 0.6706, 0.9022, 0.6826, 0.9003, 0.6786, 0.8479, 0.2914, 0.8468, 0.2688, 0.866, 0.2685, 0.8668, 0.2911, 0.6071, 0.9076, 0.5897, 0.8954, 0.5917, 0.8915, 0.6111, 0.9, 0.8513, 0.3133, 0.8479, 0.2914, 0.8668, 0.2911, 0.8691, 0.313, 0.6232, 0.9191, 0.6071, 0.9076, 0.6111, 0.9, 0.6289, 0.908, 0.857, 0.3336, 0.8513, 0.3133, 0.8691, 0.313, 0.873, 0.3334, 0.6374, 0.9293, 0.6232, 0.9191, 0.6289, 0.908, 0.6446, 0.9151, 0.9205, 0.6706, 0.9003, 0.6786, 0.8992, 0.6744, 0.8668, 0.2911, 0.866, 0.2685, 0.8869, 0.2683, 0.8872, 0.2909, 0.6111, 0.9, 0.5917, 0.8915, 0.593, 0.8872, 0.6135, 0.8917, 0.8691, 0.313, 0.8668, 0.2911, 0.8872, 0.2909, 0.8884, 0.3128, 0.6289, 0.908, 0.6111, 0.9, 0.6135, 0.8917, 0.6324, 0.8959, 0.873, 0.3334, 0.8691, 0.313, 0.8884, 0.3128, 0.8903, 0.3332, 0.6446, 0.9151, 0.6289, 0.908, 0.6324, 0.8959, 0.6491, 0.8998, 0.8782, 0.3514, 0.873, 0.3334, 0.8903, 0.3332, 0.893, 0.3513, 0.8734, 0.205, 0.8788, 0.188, 0.8936, 0.1879, 0.8908, 0.2049, 0.8633, 0.6932, 0.848, 0.6992, 0.8439, 0.6837, 0.8601, 0.6811, 0.8694, 0.2246, 0.8734, 0.205, 0.8908, 0.2049, 0.8887, 0.2244, 0.881, 0.6863, 0.8633, 0.6932, 0.8601, 0.6811, 0.8788, 0.6779, 0.8669, 0.246, 0.8694, 0.2246, 0.8887, 0.2244, 0.8874, 0.2458, 0.9003, 0.6786, 0.881, 0.6863, 0.8788, 0.6779, 0.8992, 0.6744, 0.866, 0.2685, 0.8669, 0.246, 0.8874, 0.2458, 0.8869, 0.2683, 0.5917, 0.8915, 0.5716, 0.8828, 0.593, 0.8872, 0.8601, 0.6811, 0.8439, 0.6837, 0.8428, 0.6677, 0.8592, 0.6685, 0.8887, 0.2244, 0.8908, 0.2049, 0.9088, 0.2049, 0.9088, 0.2244, 0.8788, 0.6779, 0.8601, 0.6811, 0.8592, 0.6685, 0.8782, 0.6692, 0.8874, 0.2458, 0.8887, 0.2244, 0.9088, 0.2244, 0.9087, 0.2458, 0.8992, 0.6744, 0.8788, 0.6779, 0.8782, 0.6692, 0.8989, 0.6699, 0.8869, 0.2683, 0.8874, 0.2458, 0.9087, 0.2458, 0.9086, 0.2683, 0.593, 0.8872, 0.5716, 0.8828, 0.5934, 0.8828, 0.9205, 0.6706, 0.8992, 0.6744, 0.8989, 0.6699, 0.8872, 0.2909, 0.8869, 0.2683, 0.9086, 0.2683, 0.9085, 0.2909, 0.6135, 0.8917, 0.593, 0.8872, 0.5934, 0.8828, 0.6143, 0.8831, 0.8884, 0.3128, 0.8872, 0.2909, 0.9085, 0.2909, 0.9084, 0.3128, 0.6324, 0.8959, 0.6135, 0.8917, 0.6143, 0.8831, 0.6336, 0.8834, 0.8903, 0.3332, 0.8884, 0.3128, 0.9084, 0.3128, 0.9084, 0.3332, 0.6491, 0.8998, 0.6324, 0.8959, 0.6336, 0.8834, 0.6506, 0.8839, 0.893, 0.3513, 0.8903, 0.3332, 0.9084, 0.3332, 0.9083, 0.3513, 0.8908, 0.2049, 0.8936, 0.1879, 0.9089, 0.1879, 0.9088, 0.2049, 0.9633, 0.6715, 0.9828, 0.6718, 0.9813, 0.6843, 0.9622, 0.6801, 0.9204, 0.8802, 0.9204, 0.902, 0.9003, 0.902, 0.8991, 0.8803, 0.9422, 0.6711, 0.9633, 0.6715, 0.9622, 0.6801, 0.9417, 0.6755, 0.9204, 0.8577, 0.9204, 0.8802, 0.8991, 0.8803, 0.8986, 0.8577, 0.55, 0.8828, 0.5716, 0.8828, 0.5504, 0.8872, 0.9205, 0.6706, 0.9422, 0.6711, 0.9417, 0.6755, 0.9204, 0.8351, 0.9204, 0.8577, 0.8986, 0.8577, 0.8991, 0.8352, 0.5292, 0.8831, 0.55, 0.8828, 0.5504, 0.8872, 0.53, 0.8917, 0.9204, 0.8135, 0.9204, 0.8351, 0.8991, 0.8352, 0.9003, 0.8135, 0.51, 0.8834, 0.5292, 0.8831, 0.53, 0.8917, 0.5112, 0.8959, 0.9204, 0.7936, 0.9204, 0.8135, 0.9003, 0.8135, 0.9023, 0.7936, 0.4933, 0.8839, 0.51, 0.8834, 0.5112, 0.8959, 0.4948, 0.8998, 0.9204, 0.7761, 0.9204, 0.7936, 0.9023, 0.7936, 0.905, 0.7761, 0.9204, 0.922, 0.9204, 0.9396, 0.905, 0.9396, 0.9023, 0.922, 0.9828, 0.6718, 1.0, 0.6719, 0.9981, 0.6878, 0.9813, 0.6843, 0.9204, 0.902, 0.9204, 0.922, 0.9023, 0.922, 0.9003, 0.902, 0.9023, 0.7936, 0.9003, 0.8135, 0.881, 0.8135, 0.885, 0.7936, 0.4948, 0.8998, 0.5112, 0.8959, 0.5147, 0.908, 0.4993, 0.9151, 0.905, 0.7761, 0.9023, 0.7936, 0.885, 0.7936, 0.8902, 0.7761, 0.9023, 0.922, 0.905, 0.9396, 0.8902, 0.9396, 0.885, 0.922, 0.9813, 0.6843, 0.9981, 0.6878, 0.9933, 0.703, 0.9775, 0.6962, 0.9003, 0.902, 0.9023, 0.922, 0.885, 0.922, 0.881, 0.902, 0.9622, 0.6801, 0.9813, 0.6843, 0.9775, 0.6962, 0.9596, 0.6883, 0.8991, 0.8803, 0.9003, 0.902, 0.881, 0.902, 0.8786, 0.8803, 0.9417, 0.6755, 0.9622, 0.6801, 0.9596, 0.6883, 0.9404, 0.6797, 0.8986, 0.8577, 0.8991, 0.8803, 0.8786, 0.8803, 0.8778, 0.8577, 0.5504, 0.8872, 0.5716, 0.8828, 0.5516, 0.8915, 0.9205, 0.6706, 0.9417, 0.6755, 0.9404, 0.6797, 0.8991, 0.8352, 0.8986, 0.8577, 0.8778, 0.8577, 0.8786, 0.8352, 0.53, 0.8917, 0.5504, 0.8872, 0.5516, 0.8915, 0.5324, 0.9, 0.9003, 0.8135, 0.8991, 0.8352, 0.8786, 0.8352, 0.881, 0.8135, 0.5112, 0.8959, 0.53, 0.8917, 0.5324, 0.9, 0.5147, 0.908, 0.9404, 0.6797, 0.9596, 0.6883, 0.9555, 0.6959, 0.9383, 0.6835, 0.8778, 0.8577, 0.8786, 0.8803, 0.8597, 0.8803, 0.8585, 0.8578, 0.5516, 0.8915, 0.5716, 0.8828, 0.5536, 0.8954, 0.9205, 0.6706, 0.9404, 0.6797, 0.9383, 0.6835, 0.8786, 0.8352, 0.8778, 0.8577, 0.8585, 0.8578, 0.8597, 0.8352, 0.5324, 0.9, 0.5516, 0.8915, 0.5536, 0.8954, 0.5363, 0.9076, 0.881, 0.8135, 0.8786, 0.8352, 0.8597, 0.8352, 0.8632, 0.8136, 0.5147, 0.908, 0.5324, 0.9, 0.5363, 0.9076, 0.5204, 0.9191, 0.885, 0.7936, 0.881, 0.8135, 0.8632, 0.8136, 0.869, 0.7936, 0.4993, 0.9151, 0.5147, 0.908, 0.5204, 0.9191, 0.5065, 0.9293, 0.8902, 0.7761, 0.885, 0.7936, 0.869, 0.7936, 0.8766, 0.7762, 0.885, 0.922, 0.8902, 0.9396, 0.8766, 0.9397, 0.869, 0.9221, 0.9775, 0.6962, 0.9933, 0.703, 0.9857, 0.717, 0.9715, 0.7072, 0.881, 0.902, 0.885, 0.922, 0.869, 0.9221, 0.8632, 0.9021, 0.9596, 0.6883, 0.9775, 0.6962, 0.9715, 0.7072, 0.9555, 0.6959, 0.8786, 0.8803, 0.881, 0.902, 0.8632, 0.9021, 0.8597, 0.8803, 0.5065, 0.9293, 0.5204, 0.9191, 0.5281, 0.9288, 0.5163, 0.9416, 0.9857, 0.717, 0.9974, 0.7249, 0.9856, 0.7391, 0.9756, 0.7291, 0.4952, 0.9378, 0.5065, 0.9293, 0.5163, 0.9416, 0.5067, 0.9524, 0.9715, 0.7072, 0.9857, 0.717, 0.9756, 0.7291, 0.9636, 0.7167, 0.8632, 0.9021, 0.869, 0.9221, 0.8549, 0.9221, 0.8477, 0.9021, 0.9555, 0.6959, 0.9715, 0.7072, 0.9636, 0.7167, 0.95, 0.7024, 0.8597, 0.8803, 0.8632, 0.9021, 0.8477, 0.9021, 0.8432, 0.8804, 0.9383, 0.6835, 0.9555, 0.6959, 0.95, 0.7024, 0.9355, 0.6869, 0.8585, 0.8578, 0.8597, 0.8803, 0.8432, 0.8804, 0.8417, 0.8578, 0.5536, 0.8954, 0.5716, 0.8828, 0.5563, 0.8988, 0.9205, 0.6706, 0.9383, 0.6835, 0.9355, 0.6869, 0.8597, 0.8352, 0.8585, 0.8578, 0.8417, 0.8578, 0.8432, 0.8353, 0.5363, 0.9076, 0.5536, 0.8954, 0.5563, 0.8988, 0.5416, 0.9143, 0.8632, 0.8136, 0.8597, 0.8352, 0.8432, 0.8353, 0.8477, 0.8136, 0.5204, 0.9191, 0.5363, 0.9076, 0.5416, 0.9143, 0.5281, 0.9288, 0.869, 0.7936, 0.8632, 0.8136, 0.8477, 0.8136, 0.8549, 0.7937, 0.3246, 0.887, 0.3261, 0.8648, 0.3426, 0.8632, 0.3414, 0.8853, 0.5563, 0.8988, 0.5716, 0.8828, 0.5596, 0.9016, 0.9205, 0.6706, 0.9355, 0.6869, 0.9321, 0.6896, 0.3261, 0.9096, 0.3246, 0.887, 0.3414, 0.8853, 0.3426, 0.908, 0.5416, 0.9143, 0.5563, 0.8988, 0.5596, 0.9016, 0.5481, 0.9198, 0.3306, 0.9316, 0.3261, 0.9096, 0.3426, 0.908, 0.3461, 0.9301, 0.5281, 0.9288, 0.5416, 0.9143, 0.5481, 0.9198, 0.5375, 0.9368, 0.3378, 0.9524, 0.3306, 0.9316, 0.3461, 0.9301, 0.3519, 0.951, 0.5163, 0.9416, 0.5281, 0.9288, 0.5375, 0.9368, 0.5282, 0.9518, 0.3476, 0.9709, 0.3378, 0.9524, 0.3519, 0.951, 0.3595, 0.9698, 0.5067, 0.9524, 0.5163, 0.9416, 0.5282, 0.9518, 0.5207, 0.9643, 0.9636, 0.7167, 0.9756, 0.7291, 0.9634, 0.7389, 0.954, 0.7244, 0.3306, 0.8437, 0.3378, 0.8247, 0.3519, 0.8234, 0.3461, 0.8422, 0.95, 0.7024, 0.9636, 0.7167, 0.954, 0.7244, 0.9435, 0.7078, 0.3261, 0.8648, 0.3306, 0.8437, 0.3461, 0.8422, 0.3426, 0.8632, 0.9355, 0.6869, 0.95, 0.7024, 0.9435, 0.7078, 0.9321, 0.6896, 0.3595, 0.9698, 0.3519, 0.951, 0.3678, 0.95, 0.3731, 0.9689, 0.5207, 0.9643, 0.5282, 0.9518, 0.5418, 0.9593, 0.5367, 0.9732, 0.954, 0.7244, 0.9634, 0.7389, 0.9496, 0.7461, 0.9432, 0.7301, 0.3461, 0.8422, 0.3519, 0.8234, 0.3678, 0.8224, 0.3639, 0.8411, 0.9435, 0.7078, 0.954, 0.7244, 0.9432, 0.7301, 0.936, 0.7117, 0.3426, 0.8632, 0.3461, 0.8422, 0.3639, 0.8411, 0.3615, 0.862, 0.9321, 0.6896, 0.9435, 0.7078, 0.936, 0.7117, 0.9283, 0.6916, 0.3414, 0.8853, 0.3426, 0.8632, 0.3615, 0.862, 0.3607, 0.8841, 0.5596, 0.9016, 0.5716, 0.8828, 0.5634, 0.9037, 0.9205, 0.6706, 0.9321, 0.6896, 0.9283, 0.6916, 0.3426, 0.908, 0.3414, 0.8853, 0.3607, 0.8841, 0.3615, 0.9068, 0.5481, 0.9198, 0.5596, 0.9016, 0.5634, 0.9037, 0.5554, 0.9239, 0.3461, 0.9301, 0.3426, 0.908, 0.3615, 0.9068, 0.3639, 0.929, 0.5375, 0.9368, 0.5481, 0.9198, 0.5554, 0.9239, 0.5482, 0.9427, 0.3519, 0.951, 0.3461, 0.9301, 0.3639, 0.929, 0.3678, 0.95, 0.5282, 0.9518, 0.5375, 0.9368, 0.5482, 0.9427, 0.5418, 0.9593, 0.5634, 0.9037, 0.5716, 0.8828, 0.5674, 0.905, 0.9205, 0.6706, 0.9283, 0.6916, 0.9242, 0.6927, 0.3615, 0.9068, 0.3607, 0.8841, 0.3815, 0.8834, 0.382, 0.906, 0.5554, 0.9239, 0.5634, 0.9037, 0.5674, 0.905, 0.5634, 0.9264, 0.3639, 0.929, 0.3615, 0.9068, 0.382, 0.906, 0.3832, 0.9283, 0.5482, 0.9427, 0.5554, 0.9239, 0.5634, 0.9264, 0.5598, 0.9464, 0.3678, 0.95, 0.3639, 0.929, 0.3832, 0.9283, 0.3852, 0.9494, 0.5418, 0.9593, 0.5482, 0.9427, 0.5598, 0.9464, 0.5566, 0.964, 0.3731, 0.9689, 0.3678, 0.95, 0.3852, 0.9494, 0.3879, 0.9684, 0.3678, 0.8224, 0.3731, 0.8065, 0.3879, 0.8059, 0.3852, 0.8217, 0.9432, 0.7301, 0.9496, 0.7461, 0.9348, 0.7504, 0.9315, 0.7334, 0.3639, 0.8411, 0.3678, 0.8224, 0.3852, 0.8217, 0.3832, 0.8404, 0.936, 0.7117, 0.9432, 0.7301, 0.9315, 0.7334, 0.928, 0.714, 0.3615, 0.862, 0.3639, 0.8411, 0.3832, 0.8404, 0.382, 0.8612, 0.9283, 0.6916, 0.936, 0.7117, 0.928, 0.714, 0.9242, 0.6927, 0.3607, 0.8841, 0.3615, 0.862, 0.382, 0.8612, 0.3815, 0.8834, 0.3852, 0.8217, 0.3879, 0.8059, 0.4032, 0.8058, 0.4032, 0.8215, 0.9315, 0.7334, 0.9348, 0.7504, 0.9194, 0.7515, 0.9195, 0.7343, 0.3832, 0.8404, 0.3852, 0.8217, 0.4032, 0.8215, 0.4032, 0.8402, 0.928, 0.714, 0.9315, 0.7334, 0.9195, 0.7343, 0.9196, 0.7146, 0.382, 0.8612, 0.3832, 0.8404, 0.4032, 0.8402, 0.4032, 0.861, 0.9242, 0.6927, 0.928, 0.714, 0.9196, 0.7146, 0.92, 0.6931, 0.3815, 0.8834, 0.382, 0.8612, 0.4032, 0.861, 0.4032, 0.8831, 0.5674, 0.905, 0.5716, 0.8828, 0.5717, 0.9054, 0.9205, 0.6706, 0.9242, 0.6927, 0.92, 0.6931, 0.382, 0.906, 0.3815, 0.8834, 0.4032, 0.8831, 0.4032, 0.9058, 0.5634, 0.9264, 0.5674, 0.905, 0.5717, 0.9054, 0.5717, 0.9273, 0.3832, 0.9283, 0.382, 0.906, 0.4032, 0.9058, 0.4032, 0.9281, 0.5598, 0.9464, 0.5634, 0.9264, 0.5717, 0.9273, 0.5718, 0.9476, 0.3852, 0.9494, 0.3832, 0.9283, 0.4032, 0.9281, 0.4032, 0.9492, 0.5566, 0.964, 0.5598, 0.9464, 0.5718, 0.9476, 0.5719, 0.9656, 0.3879, 0.9684, 0.3852, 0.9494, 0.4032, 0.9492, 0.4032, 0.9682, 0.2984, 0.5607, 0.2984, 0.4018, 0.3052, 0.4019, 0.3052, 0.5608, 0.3052, 0.5608, 0.3052, 0.4019, 0.3111, 0.4021, 0.3111, 0.561, 6.406e-09, 0.781, 0.0, 0.622, 0.00589, 0.622, 0.00589, 0.781, 0.00589, 0.781, 0.00589, 0.622, 0.01261, 0.6219, 0.01261, 0.781, 0.01261, 0.781, 0.01261, 0.6219, 0.0199, 0.6219, 0.0199, 0.7809, 0.0199, 0.7809, 0.0199, 0.6219, 0.02749, 0.6219, 0.02749, 0.7809, 0.02749, 0.7809, 0.02749, 0.6219, 0.03507, 0.6219, 0.03507, 0.7809, 0.03507, 0.7809, 0.03507, 0.6219, 0.04236, 0.6219, 0.04236, 0.781, 0.04236, 0.781, 0.04236, 0.6219, 0.04908, 0.622, 0.04908, 0.781, 0.04908, 0.781, 0.04908, 0.622, 0.05497, 0.622, 0.05497, 0.781, 0.3111, 0.7204, 0.3111, 0.8794, 0.3052, 0.8794, 0.3052, 0.7204, 0.3052, 0.7204, 0.3052, 0.8794, 0.2984, 0.8794, 0.2984, 0.7203, 0.2984, 0.7203, 0.2984, 0.8794, 0.2912, 0.8794, 0.2912, 0.7203, 0.2912, 0.7203, 0.2912, 0.8794, 0.2836, 0.8794, 0.2836, 0.7203, 0.2836, 0.7203, 0.2836, 0.8794, 0.276, 0.8794, 0.276, 0.7203, 0.276, 0.7203, 0.276, 0.8794, 0.2687, 0.8794, 0.2687, 0.7203, 0.2687, 0.7203, 0.2687, 0.8794, 0.262, 0.8794, 0.262, 0.7204, 0.262, 0.7204, 0.262, 0.8794, 0.2561, 0.8794, 0.2561, 0.7204, 0.2561, 0.7203, 0.2561, 0.5623, 0.262, 0.5618, 0.262, 0.7198, 0.262, 0.7198, 0.262, 0.5618, 0.2687, 0.5613, 0.2687, 0.7193, 0.2561, 0.7387, 0.1552, 0.7388, 0.1773, 0.6154, 0.2339, 0.6153, 0.0, 0.4016, 0.1552, 0.4017, 0.1552, 0.6219, 2.563e-08, 0.6218, 0.296, 0.2337, 0.02859, 0.2337, 0.05631, 0.0, 0.2683, 0.0, 0.662, 0.6341, 0.4933, 0.6341, 0.4956, 0.4002, 0.6508, 0.4002, 0.6206, 0.234, 0.3532, 0.234, 0.3809, 2.663e-08, 0.5928, 0.0, 0.8853, 0.4002, 0.8928, 0.4018, 0.8998, 0.4048, 0.9062, 0.4092, 0.9115, 0.4148, 0.9158, 0.4214, 0.9187, 0.4287, 0.9202, 0.4365, 0.9202, 0.4444, 0.9187, 0.4521, 0.9158, 0.4595, 0.9115, 0.466, 0.9062, 0.4716, 0.8998, 0.476, 0.8928, 0.4791, 0.8853, 0.4806, 0.8777, 0.4806, 0.8702, 0.4791, 0.8632, 0.476, 0.8569, 0.4716, 0.8515, 0.466, 0.8473, 0.4595, 0.8443, 0.4521, 0.8429, 0.4444, 0.8429, 0.4365, 0.8443, 0.4287, 0.8473, 0.4214, 0.8515, 0.4148, 0.8569, 0.4092, 0.8632, 0.4048, 0.8702, 0.4018, 0.8777, 0.4002, 0.3246, 0.5703, 0.4933, 0.5703, 0.482, 0.8058, 0.3268, 0.8058, 0.9115, 0.5464, 0.9062, 0.552, 0.8998, 0.5564, 0.8928, 0.5595, 0.8853, 0.561, 0.8777, 0.561, 0.8702, 0.5595, 0.8632, 0.5564, 0.8569, 0.552, 0.8515, 0.5464, 0.8473, 0.5399, 0.8443, 0.5325, 0.8429, 0.5248, 0.8429, 0.5169, 0.8443, 0.5091, 0.8473, 0.5018, 0.8515, 0.4952, 0.8569, 0.4896, 0.8632, 0.4852, 0.8702, 0.4822, 0.8777, 0.4806, 0.8853, 0.4806, 0.8928, 0.4822, 0.8998, 0.4852, 0.9062, 0.4896, 0.9115, 0.4952, 0.9158, 0.5018, 0.9187, 0.5091, 0.9202, 0.5169, 0.9202, 0.5248, 0.9187, 0.5325, 0.9158, 0.5399, 0.9087, 0.1635, 0.8933, 0.1635, 0.8906, 0.1459, 0.9087, 0.1459, 0.9087, 0.01741, 0.8906, 0.01742, 0.8933, 1.206e-05, 0.9087, 0.0, 0.9225, 0.606, 0.9105, 0.6069, 0.908, 0.5893, 0.9234, 0.5881, 0.9087, 0.03731, 0.8886, 0.03733, 0.8906, 0.01742, 0.9087, 0.01741, 0.9218, 0.6262, 0.9135, 0.6268, 0.9105, 0.6069, 0.9225, 0.606, 0.9087, 0.05895, 0.8874, 0.05897, 0.8886, 0.03733, 0.9087, 0.03731, 0.9211, 0.648, 0.9168, 0.6483, 0.9135, 0.6268, 0.9218, 0.6262, 0.9087, 0.08148, 0.887, 0.0815, 0.8874, 0.05897, 0.9087, 0.05895, 0.5717, 0.8603, 0.5759, 0.8607, 0.5716, 0.8828, 0.9205, 0.6706, 0.9168, 0.6483, 0.9211, 0.648, 0.9087, 0.1041, 0.8874, 0.1041, 0.887, 0.0815, 0.9087, 0.08148, 0.5717, 0.8388, 0.58, 0.8397, 0.5759, 0.8607, 0.5717, 0.8603, 0.9087, 0.1258, 0.8886, 0.1258, 0.8874, 0.1041, 0.9087, 0.1041, 0.5718, 0.8192, 0.5839, 0.8204, 0.58, 0.8397, 0.5717, 0.8388, 0.9087, 0.1459, 0.8906, 0.1459, 0.8886, 0.1258, 0.9087, 0.1258, 0.572, 0.8022, 0.5873, 0.8037, 0.5839, 0.8204, 0.5718, 0.8192, 0.8906, 0.1459, 0.8733, 0.1459, 0.8693, 0.1259, 0.8886, 0.1258, 0.5873, 0.8037, 0.6021, 0.8084, 0.5955, 0.8241, 0.5839, 0.8204, 0.8933, 0.1635, 0.8786, 0.1635, 0.8733, 0.1459, 0.8906, 0.1459, 0.8906, 0.01742, 0.8733, 0.01746, 0.8786, 4.777e-05, 0.8933, 1.206e-05, 0.9105, 0.6069, 0.8988, 0.6102, 0.8931, 0.5936, 0.908, 0.5893, 0.8886, 0.03733, 0.8693, 0.03737, 0.8733, 0.01746, 0.8906, 0.01742, 0.9135, 0.6268, 0.9054, 0.6291, 0.8988, 0.6102, 0.9105, 0.6069, 0.8874, 0.05897, 0.8669, 0.05901, 0.8693, 0.03737, 0.8886, 0.03733, 0.9168, 0.6483, 0.9127, 0.6495, 0.9054, 0.6291, 0.9135, 0.6268, 0.887, 0.0815, 0.8661, 0.08155, 0.8669, 0.05901, 0.8874, 0.05897, 0.5759, 0.8607, 0.58, 0.862, 0.5716, 0.8828, 0.9205, 0.6706, 0.9127, 0.6495, 0.9168, 0.6483, 0.8874, 0.1041, 0.8669, 0.1041, 0.8661, 0.08155, 0.887, 0.0815, 0.58, 0.8397, 0.588, 0.8422, 0.58, 0.862, 0.5759, 0.8607, 0.8886, 0.1258, 0.8693, 0.1259, 0.8669, 0.1041, 0.8874, 0.1041, 0.5839, 0.8204, 0.5955, 0.8241, 0.588, 0.8422, 0.58, 0.8397, 0.9127, 0.6495, 0.9089, 0.6515, 0.898, 0.633, 0.9054, 0.6291, 0.8661, 0.08155, 0.8469, 0.08163, 0.848, 0.05909, 0.8669, 0.05901, 0.58, 0.862, 0.5837, 0.8641, 0.5716, 0.8828, 0.9205, 0.6706, 0.9089, 0.6515, 0.9127, 0.6495, 0.8669, 0.1041, 0.848, 0.1042, 0.8469, 0.08163, 0.8661, 0.08155, 0.588, 0.8422, 0.5954, 0.8463, 0.5837, 0.8641, 0.58, 0.862, 0.8693, 0.1259, 0.8516, 0.1259, 0.848, 0.1042, 0.8669, 0.1041, 0.5955, 0.8241, 0.6062, 0.83, 0.5954, 0.8463, 0.588, 0.8422, 0.8733, 0.1459, 0.8573, 0.146, 0.8516, 0.1259, 0.8693, 0.1259, 0.6021, 0.8084, 0.6157, 0.8159, 0.6062, 0.83, 0.5955, 0.8241, 0.8786, 0.1635, 0.865, 0.1636, 0.8573, 0.146, 0.8733, 0.1459, 0.8733, 0.01746, 0.8573, 0.01753, 0.865, 0.0001057, 0.8786, 4.777e-05, 0.8988, 0.6102, 0.888, 0.6159, 0.8793, 0.6007, 0.8931, 0.5936, 0.8693, 0.03737, 0.8516, 0.03745, 0.8573, 0.01753, 0.8733, 0.01746, 0.9054, 0.6291, 0.898, 0.633, 0.888, 0.6159, 0.8988, 0.6102, 0.8669, 0.05901, 0.848, 0.05909, 0.8516, 0.03745, 0.8693, 0.03737, 0.6157, 0.8159, 0.6276, 0.8261, 0.6155, 0.838, 0.6062, 0.83, 0.8793, 0.6007, 0.8672, 0.6106, 0.8581, 0.5998, 0.8724, 0.5882, 0.6235, 0.8045, 0.6376, 0.8165, 0.6276, 0.8261, 0.6157, 0.8159, 0.888, 0.6159, 0.8784, 0.6236, 0.8672, 0.6106, 0.8793, 0.6007, 0.8516, 0.03745, 0.836, 0.03755, 0.8433, 0.01762, 0.8573, 0.01753, 0.898, 0.633, 0.8914, 0.6383, 0.8784, 0.6236, 0.888, 0.6159, 0.848, 0.05909, 0.8315, 0.0592, 0.836, 0.03755, 0.8516, 0.03745, 0.9089, 0.6515, 0.9056, 0.6542, 0.8914, 0.6383, 0.898, 0.633, 0.8469, 0.08163, 0.83, 0.08174, 0.8315, 0.0592, 0.848, 0.05909, 0.5837, 0.8641, 0.587, 0.8669, 0.5716, 0.8828, 0.9205, 0.6706, 0.9056, 0.6542, 0.9089, 0.6515, 0.848, 0.1042, 0.8315, 0.1043, 0.83, 0.08174, 0.8469, 0.08163, 0.5954, 0.8463, 0.6018, 0.8518, 0.587, 0.8669, 0.5837, 0.8641, 0.8516, 0.1259, 0.836, 0.126, 0.8315, 0.1043, 0.848, 0.1042, 0.6062, 0.83, 0.6155, 0.838, 0.6018, 0.8518, 0.5954, 0.8463, 0.8573, 0.146, 0.8433, 0.1461, 0.836, 0.126, 0.8516, 0.1259, 0.9873, 0.2699, 0.9704, 0.2693, 0.9693, 0.2468, 0.9858, 0.2474, 0.587, 0.8669, 0.5897, 0.8703, 0.5716, 0.8828, 0.9205, 0.6706, 0.9028, 0.6575, 0.9056, 0.6542, 0.9857, 0.2925, 0.9691, 0.2919, 0.9704, 0.2693, 0.9873, 0.2699, 0.6018, 0.8518, 0.6071, 0.8585, 0.5897, 0.8703, 0.587, 0.8669, 0.9811, 0.3143, 0.9656, 0.3138, 0.9691, 0.2919, 0.9857, 0.2925, 0.6155, 0.838, 0.6232, 0.8477, 0.6071, 0.8585, 0.6018, 0.8518, 0.9738, 0.3346, 0.9598, 0.334, 0.9656, 0.3138, 0.9811, 0.3143, 0.6276, 0.8261, 0.6374, 0.8385, 0.6232, 0.8477, 0.6155, 0.838, 0.8672, 0.6106, 0.8571, 0.6227, 0.8463, 0.614, 0.8581, 0.5998, 0.6376, 0.8165, 0.6491, 0.831, 0.6374, 0.8385, 0.6276, 0.8261, 0.8784, 0.6236, 0.8705, 0.6331, 0.8571, 0.6227, 0.8672, 0.6106, 0.9814, 0.2259, 0.9659, 0.2253, 0.9602, 0.2057, 0.9742, 0.2062, 0.8914, 0.6383, 0.8859, 0.6449, 0.8705, 0.6331, 0.8784, 0.6236, 0.9858, 0.2474, 0.9693, 0.2468, 0.9659, 0.2253, 0.9814, 0.2259, 0.9056, 0.6542, 0.9028, 0.6575, 0.8859, 0.6449, 0.8914, 0.6383, 0.952, 0.352, 0.9384, 0.3516, 0.9438, 0.3336, 0.9598, 0.334, 0.9602, 0.2057, 0.9442, 0.2053, 0.939, 0.1883, 0.9526, 0.1886, 0.8705, 0.6331, 0.8645, 0.6441, 0.8495, 0.6366, 0.8571, 0.6227, 0.9659, 0.2253, 0.9481, 0.2249, 0.9442, 0.2053, 0.9602, 0.2057, 0.8859, 0.6449, 0.8818, 0.6524, 0.8645, 0.6441, 0.8705, 0.6331, 0.9693, 0.2468, 0.9504, 0.2463, 0.9481, 0.2249, 0.9659, 0.2253, 0.9028, 0.6575, 0.9007, 0.6614, 0.8818, 0.6524, 0.8859, 0.6449, 0.9704, 0.2693, 0.9512, 0.2688, 0.9504, 0.2463, 0.9693, 0.2468, 0.5897, 0.8703, 0.5917, 0.8742, 0.5716, 0.8828, 0.9205, 0.6706, 0.9007, 0.6614, 0.9028, 0.6575, 0.9691, 0.2919, 0.9503, 0.2914, 0.9512, 0.2688, 0.9704, 0.2693, 0.6071, 0.8585, 0.6111, 0.8661, 0.5917, 0.8742, 0.5897, 0.8703, 0.9656, 0.3138, 0.9478, 0.3133, 0.9503, 0.2914, 0.9691, 0.2919, 0.6232, 0.8477, 0.6289, 0.8588, 0.6111, 0.8661, 0.6071, 0.8585, 0.9598, 0.334, 0.9438, 0.3336, 0.9478, 0.3133, 0.9656, 0.3138, 0.6374, 0.8385, 0.6447, 0.8526, 0.6289, 0.8588, 0.6232, 0.8477, 0.9205, 0.6706, 0.8994, 0.6656, 0.9007, 0.6614, 0.9503, 0.2914, 0.9298, 0.2911, 0.9303, 0.2685, 0.9512, 0.2688, 0.6111, 0.8661, 0.6135, 0.8744, 0.593, 0.8784, 0.5917, 0.8742, 0.9478, 0.3133, 0.9285, 0.313, 0.9298, 0.2911, 0.9503, 0.2914, 0.6289, 0.8588, 0.6325, 0.8709, 0.6135, 0.8744, 0.6111, 0.8661, 0.9438, 0.3336, 0.9264, 0.3334, 0.9285, 0.313, 0.9478, 0.3133, 0.6447, 0.8526, 0.6491, 0.8679, 0.6325, 0.8709, 0.6289, 0.8588, 0.9384, 0.3516, 0.9237, 0.3514, 0.9264, 0.3334, 0.9438, 0.3336, 0.9442, 0.2053, 0.9269, 0.205, 0.9242, 0.188, 0.939, 0.1883, 0.8645, 0.6441, 0.8607, 0.656, 0.8447, 0.6518, 0.8495, 0.6366, 0.9481, 0.2249, 0.9288, 0.2246, 0.9269, 0.205, 0.9442, 0.2053, 0.8818, 0.6524, 0.8792, 0.6606, 0.8607, 0.656, 0.8645, 0.6441, 0.9504, 0.2463, 0.93, 0.246, 0.9288, 0.2246, 0.9481, 0.2249, 0.9007, 0.6614, 0.8994, 0.6656, 0.8792, 0.6606, 0.8818, 0.6524, 0.9512, 0.2688, 0.9303, 0.2685, 0.93, 0.246, 0.9504, 0.2463, 0.5917, 0.8742, 0.593, 0.8784, 0.5716, 0.8828, 0.8607, 0.656, 0.8592, 0.6685, 0.8428, 0.6677, 0.8447, 0.6518, 0.9288, 0.2246, 0.9088, 0.2244, 0.9088, 0.2049, 0.9269, 0.205, 0.8792, 0.6606, 0.8782, 0.6692, 0.8592, 0.6685, 0.8607, 0.656, 0.93, 0.246, 0.9087, 0.2458, 0.9088, 0.2244, 0.9288, 0.2246, 0.8994, 0.6656, 0.8989, 0.6699, 0.8782, 0.6692, 0.8792, 0.6606, 0.9303, 0.2685, 0.9086, 0.2683, 0.9087, 0.2458, 0.93, 0.246, 0.593, 0.8784, 0.5934, 0.8828, 0.5716, 0.8828, 0.9205, 0.6706, 0.8989, 0.6699, 0.8994, 0.6656, 0.9298, 0.2911, 0.9085, 0.2909, 0.9086, 0.2683, 0.9303, 0.2685, 0.6135, 0.8744, 0.6143, 0.8831, 0.5934, 0.8828, 0.593, 0.8784, 0.9285, 0.313, 0.9084, 0.3128, 0.9085, 0.2909, 0.9298, 0.2911, 0.6325, 0.8709, 0.6336, 0.8834, 0.6143, 0.8831, 0.6135, 0.8744, 0.9264, 0.3334, 0.9084, 0.3332, 0.9084, 0.3128, 0.9285, 0.313, 0.6491, 0.8679, 0.6506, 0.8839, 0.6336, 0.8834, 0.6325, 0.8709, 0.9237, 0.3514, 0.9083, 0.3513, 0.9084, 0.3332, 0.9264, 0.3334, 0.9269, 0.205, 0.9088, 0.2049, 0.9089, 0.1879, 0.9242, 0.188, 0.9633, 0.6715, 0.9627, 0.6629, 0.9819, 0.6592, 0.9828, 0.6718, 0.9204, 0.8802, 0.9416, 0.8803, 0.9404, 0.902, 0.9204, 0.902, 0.9422, 0.6711, 0.9419, 0.6667, 0.9627, 0.6629, 0.9633, 0.6715, 0.9204, 0.8577, 0.9421, 0.8577, 0.9416, 0.8803, 0.9204, 0.8802, 0.55, 0.8828, 0.5504, 0.8784, 0.5716, 0.8828, 0.9205, 0.6706, 0.9419, 0.6667, 0.9422, 0.6711, 0.9204, 0.8351, 0.9416, 0.8352, 0.9421, 0.8577, 0.9204, 0.8577, 0.5292, 0.8831, 0.53, 0.8744, 0.5504, 0.8784, 0.55, 0.8828, 0.9204, 0.8135, 0.9404, 0.8135, 0.9416, 0.8352, 0.9204, 0.8351, 0.51, 0.8834, 0.5112, 0.8709, 0.53, 0.8744, 0.5292, 0.8831, 0.9204, 0.7936, 0.9384, 0.7936, 0.9404, 0.8135, 0.9204, 0.8135, 0.4933, 0.8839, 0.4948, 0.8679, 0.5112, 0.8709, 0.51, 0.8834, 0.9204, 0.7761, 0.9357, 0.7761, 0.9384, 0.7936, 0.9204, 0.7936, 0.9204, 0.922, 0.9384, 0.922, 0.9357, 0.9396, 0.9204, 0.9396, 0.9828, 0.6718, 0.9819, 0.6592, 0.9989, 0.656, 1.0, 0.6719, 0.9204, 0.902, 0.9404, 0.902, 0.9384, 0.922, 0.9204, 0.922, 0.9384, 0.7936, 0.9558, 0.7936, 0.9597, 0.8135, 0.9404, 0.8135, 0.4948, 0.8679, 0.4993, 0.8526, 0.5147, 0.8588, 0.5112, 0.8709, 0.9357, 0.7761, 0.9505, 0.7761, 0.9558, 0.7936, 0.9384, 0.7936, 0.9384, 0.922, 0.9558, 0.922, 0.9505, 0.9396, 0.9357, 0.9396, 0.9819, 0.6592, 0.9787, 0.6471, 0.9948, 0.6405, 0.9989, 0.656, 0.9404, 0.902, 0.9597, 0.902, 0.9558, 0.922, 0.9384, 0.922, 0.9627, 0.6629, 0.9604, 0.6545, 0.9787, 0.6471, 0.9819, 0.6592, 0.9416, 0.8803, 0.9621, 0.8803, 0.9597, 0.902, 0.9404, 0.902, 0.9419, 0.6667, 0.9408, 0.6624, 0.9604, 0.6545, 0.9627, 0.6629, 0.9421, 0.8577, 0.9629, 0.8577, 0.9621, 0.8803, 0.9416, 0.8803, 0.5504, 0.8784, 0.5516, 0.8742, 0.5716, 0.8828, 0.9205, 0.6706, 0.9408, 0.6624, 0.9419, 0.6667, 0.9416, 0.8352, 0.9621, 0.8352, 0.9629, 0.8577, 0.9421, 0.8577, 0.53, 0.8744, 0.5324, 0.8661, 0.5516, 0.8742, 0.5504, 0.8784, 0.9404, 0.8135, 0.9597, 0.8135, 0.9621, 0.8352, 0.9416, 0.8352, 0.5112, 0.8709, 0.5147, 0.8588, 0.5324, 0.8661, 0.53, 0.8744, 0.9408, 0.6624, 0.9389, 0.6585, 0.9567, 0.6468, 0.9604, 0.6545, 0.9629, 0.8577, 0.9822, 0.8578, 0.981, 0.8803, 0.9621, 0.8803, 0.5516, 0.8742, 0.5536, 0.8703, 0.5716, 0.8828, 0.9205, 0.6706, 0.9389, 0.6585, 0.9408, 0.6624, 0.9621, 0.8352, 0.981, 0.8352, 0.9822, 0.8578, 0.9629, 0.8577, 0.5324, 0.8661, 0.5363, 0.8585, 0.5536, 0.8703, 0.5516, 0.8742, 0.9597, 0.8135, 0.9775, 0.8136, 0.981, 0.8352, 0.9621, 0.8352, 0.5147, 0.8588, 0.5204, 0.8477, 0.5363, 0.8585, 0.5324, 0.8661, 0.9558, 0.7936, 0.9717, 0.7936, 0.9775, 0.8136, 0.9597, 0.8135, 0.4993, 0.8526, 0.5066, 0.8385, 0.5204, 0.8477, 0.5147, 0.8588, 0.9505, 0.7761, 0.9641, 0.7762, 0.9717, 0.7936, 0.9558, 0.7936, 0.9558, 0.922, 0.9717, 0.9221, 0.9641, 0.9397, 0.9505, 0.9396, 0.9787, 0.6471, 0.9732, 0.6359, 0.9878, 0.6262, 0.9948, 0.6405, 0.9597, 0.902, 0.9775, 0.9021, 0.9717, 0.9221, 0.9558, 0.922, 0.9604, 0.6545, 0.9567, 0.6468, 0.9732, 0.6359, 0.9787, 0.6471, 0.9621, 0.8803, 0.981, 0.8803, 0.9775, 0.9021, 0.9597, 0.902, 0.5066, 0.8385, 0.5164, 0.8261, 0.5281, 0.838, 0.5204, 0.8477, 0.9878, 0.6262, 0.9784, 0.6136, 0.9889, 0.6033, 1.0, 0.6181, 0.4952, 0.831, 0.5067, 0.8165, 0.5164, 0.8261, 0.5066, 0.8385, 0.9732, 0.6359, 0.9658, 0.6259, 0.9784, 0.6136, 0.9878, 0.6262, 0.9775, 0.9021, 0.993, 0.9021, 0.9858, 0.9221, 0.9717, 0.9221, 0.9567, 0.6468, 0.9516, 0.6399, 0.9658, 0.6259, 0.9732, 0.6359, 0.981, 0.8803, 0.9975, 0.8804, 0.993, 0.9021, 0.9775, 0.9021, 0.9389, 0.6585, 0.9363, 0.655, 0.9516, 0.6399, 0.9567, 0.6468, 0.9822, 0.8578, 0.999, 0.8578, 0.9975, 0.8804, 0.981, 0.8803, 0.5536, 0.8703, 0.5563, 0.8669, 0.5716, 0.8828, 0.9205, 0.6706, 0.9363, 0.655, 0.9389, 0.6585, 0.981, 0.8352, 0.9975, 0.8353, 0.999, 0.8578, 0.9822, 0.8578, 0.5363, 0.8585, 0.5416, 0.8518, 0.5563, 0.8669, 0.5536, 0.8703, 0.9775, 0.8136, 0.993, 0.8136, 0.9975, 0.8353, 0.981, 0.8352, 0.5204, 0.8477, 0.5281, 0.838, 0.5416, 0.8518, 0.5363, 0.8585, 0.9717, 0.7936, 0.9858, 0.7937, 0.993, 0.8136, 0.9775, 0.8136, 0.9873, 0.08174, 0.9705, 0.08163, 0.9693, 0.05909, 0.9858, 0.0592, 0.5563, 0.8669, 0.5596, 0.8641, 0.5716, 0.8828, 0.9205, 0.6706, 0.933, 0.6521, 0.9363, 0.655, 0.9858, 0.1043, 0.9693, 0.1042, 0.9705, 0.08163, 0.9873, 0.08174, 0.5416, 0.8518, 0.5481, 0.8463, 0.5596, 0.8641, 0.5563, 0.8669, 0.9814, 0.126, 0.9658, 0.1259, 0.9693, 0.1042, 0.9858, 0.1043, 0.5281, 0.838, 0.5375, 0.83, 0.5481, 0.8463, 0.5416, 0.8518, 0.9741, 0.1461, 0.9601, 0.146, 0.9658, 0.1259, 0.9814, 0.126, 0.5164, 0.8261, 0.5283, 0.8159, 0.5375, 0.83, 0.5281, 0.838, 0.9784, 0.6136, 0.9667, 0.6031, 0.9751, 0.591, 0.9889, 0.6033, 0.5067, 0.8165, 0.5208, 0.8045, 0.5283, 0.8159, 0.5164, 0.8261, 0.9658, 0.6259, 0.9566, 0.6177, 0.9667, 0.6031, 0.9784, 0.6136, 0.9814, 0.03755, 0.9658, 0.03745, 0.9601, 0.01753, 0.9741, 0.01762, 0.9516, 0.6399, 0.9452, 0.6342, 0.9566, 0.6177, 0.9658, 0.6259, 0.9858, 0.0592, 0.9693, 0.05909, 0.9658, 0.03745, 0.9814, 0.03755, 0.9363, 0.655, 0.933, 0.6521, 0.9452, 0.6342, 0.9516, 0.6399, 0.9524, 0.1636, 0.9388, 0.1635, 0.9441, 0.1459, 0.9601, 0.146, 0.9601, 0.01753, 0.9441, 0.01746, 0.9388, 4.771e-05, 0.9524, 0.0001057, 0.9566, 0.6177, 0.9461, 0.6115, 0.9533, 0.5952, 0.9667, 0.6031, 0.9658, 0.03745, 0.948, 0.03737, 0.9441, 0.01746, 0.9601, 0.01753, 0.9452, 0.6342, 0.938, 0.63, 0.9461, 0.6115, 0.9566, 0.6177, 0.9693, 0.05909, 0.9504, 0.05901, 0.948, 0.03737, 0.9658, 0.03745, 0.933, 0.6521, 0.9293, 0.6499, 0.938, 0.63, 0.9452, 0.6342, 0.9705, 0.08163, 0.9512, 0.08155, 0.9504, 0.05901, 0.9693, 0.05909, 0.5596, 0.8641, 0.5634, 0.862, 0.5716, 0.8828, 0.9205, 0.6706, 0.9293, 0.6499, 0.933, 0.6521, 0.9693, 0.1042, 0.9504, 0.1041, 0.9512, 0.08155, 0.9705, 0.08163, 0.5481, 0.8463, 0.5554, 0.8422, 0.5634, 0.862, 0.5596, 0.8641, 0.9658, 0.1259, 0.948, 0.1259, 0.9504, 0.1041, 0.9693, 0.1042, 0.5375, 0.83, 0.5482, 0.8241, 0.5554, 0.8422, 0.5481, 0.8463, 0.9601, 0.146, 0.9441, 0.1459, 0.948, 0.1259, 0.9658, 0.1259, 0.5283, 0.8159, 0.5419, 0.8084, 0.5482, 0.8241, 0.5375, 0.83, 0.5634, 0.862, 0.5674, 0.8607, 0.5716, 0.8828, 0.9205, 0.6706, 0.9253, 0.6485, 0.9293, 0.6499, 0.9504, 0.1041, 0.93, 0.1041, 0.9304, 0.0815, 0.9512, 0.08155, 0.5554, 0.8422, 0.5634, 0.8397, 0.5674, 0.8607, 0.5634, 0.862, 0.948, 0.1259, 0.9287, 0.1258, 0.93, 0.1041, 0.9504, 0.1041, 0.5482, 0.8241, 0.5598, 0.8204, 0.5634, 0.8397, 0.5554, 0.8422, 0.9441, 0.1459, 0.9267, 0.1459, 0.9287, 0.1258, 0.948, 0.1259, 0.5419, 0.8084, 0.5566, 0.8037, 0.5598, 0.8204, 0.5482, 0.8241, 0.9388, 0.1635, 0.924, 0.1635, 0.9267, 0.1459, 0.9441, 0.1459, 0.9441, 0.01746, 0.9267, 0.01742, 0.924, 1.204e-05, 0.9388, 4.771e-05, 0.9461, 0.6115, 0.9346, 0.6075, 0.9387, 0.5901, 0.9533, 0.5952, 0.948, 0.03737, 0.9287, 0.03733, 0.9267, 0.01742, 0.9441, 0.01746, 0.938, 0.63, 0.9301, 0.6272, 0.9346, 0.6075, 0.9461, 0.6115, 0.9504, 0.05901, 0.93, 0.05897, 0.9287, 0.03733, 0.948, 0.03737, 0.9293, 0.6499, 0.9253, 0.6485, 0.9301, 0.6272, 0.938, 0.63, 0.9512, 0.08155, 0.9304, 0.0815, 0.93, 0.05897, 0.9504, 0.05901, 0.9267, 0.01742, 0.9087, 0.01741, 0.9087, 0.0, 0.924, 1.204e-05, 0.9346, 0.6075, 0.9225, 0.606, 0.9234, 0.5881, 0.9387, 0.5901, 0.9287, 0.03733, 0.9087, 0.03731, 0.9087, 0.01741, 0.9267, 0.01742, 0.9301, 0.6272, 0.9218, 0.6262, 0.9225, 0.606, 0.9346, 0.6075, 0.93, 0.05897, 0.9087, 0.05895, 0.9087, 0.03731, 0.9287, 0.03733, 0.9253, 0.6485, 0.9211, 0.648, 0.9218, 0.6262, 0.9301, 0.6272, 0.9304, 0.0815, 0.9087, 0.08148, 0.9087, 0.05895, 0.93, 0.05897, 0.5674, 0.8607, 0.5717, 0.8603, 0.5716, 0.8828, 0.9205, 0.6706, 0.9211, 0.648, 0.9253, 0.6485, 0.93, 0.1041, 0.9087, 0.1041, 0.9087, 0.08148, 0.9304, 0.0815, 0.5634, 0.8397, 0.5717, 0.8388, 0.5717, 0.8603, 0.5674, 0.8607, 0.9287, 0.1258, 0.9087, 0.1258, 0.9087, 0.1041, 0.93, 0.1041, 0.5598, 0.8204, 0.5718, 0.8192, 0.5717, 0.8388, 0.5634, 0.8397, 0.9267, 0.1459, 0.9087, 0.1459, 0.9087, 0.1258, 0.9287, 0.1258, 0.5566, 0.8037, 0.572, 0.8022, 0.5718, 0.8192, 0.5598, 0.8204, 0.924, 0.1635, 0.9087, 0.1635, 0.9087, 0.1459, 0.9267, 0.1459, 0.2836, 0.5605, 0.276, 0.5606, 0.276, 0.4017, 0.2836, 0.4016, 0.276, 0.5606, 0.2687, 0.5607, 0.2687, 0.4018, 0.276, 0.4017, 0.2687, 0.5607, 0.262, 0.5608, 0.262, 0.4019, 0.2687, 0.4018, 0.262, 0.5608, 0.2561, 0.561, 0.2561, 0.4021, 0.262, 0.4019, 0.3111, 0.7203, 0.3052, 0.7198, 0.3052, 0.5618, 0.3111, 0.5623, 0.3052, 0.7198, 0.2984, 0.7193, 0.2984, 0.5613, 0.3052, 0.5618, 0.2984, 0.7193, 0.2912, 0.7191, 0.2912, 0.5611, 0.2984, 0.5613, 0.2912, 0.7191, 0.2836, 0.719, 0.2836, 0.561, 0.2912, 0.5611, 0.2836, 0.719, 0.276, 0.7191, 0.276, 0.5611, 0.2836, 0.561, 0.276, 0.7191, 0.2687, 0.7193, 0.2687, 0.5613, 0.276, 0.5611, 0.3246, 0.4016, 0.0, 0.4016, 0.02859, 0.2337, 0.296, 0.2337, 0.6264, 0.8022, 0.5254, 0.8022, 0.4933, 0.6341, 0.662, 0.6341, 0.6492, 0.4002, 0.3246, 0.4002, 0.3532, 0.234, 0.6206, 0.234, 0.2984, 0.5607, 0.2912, 0.5606, 0.2912, 0.4017, 0.2984, 0.4018, 0.2912, 0.5606, 0.2836, 0.5605, 0.2836, 0.4016, 0.2912, 0.4017, 0.3567, 0.4002, 0.4576, 0.4002, 0.4933, 0.5703, 0.3246, 0.5703, 0.07098, 0.781, 0.07098, 0.8714, 0.0, 0.8714, 0.0, 0.781, 0.1552, 0.7388, 0.1552, 0.4017, 0.1773, 0.525, 0.1773, 0.6154, 0.2561, 0.4016, 0.2561, 0.7387, 0.2339, 0.6153, 0.2339, 0.525, 0.1552, 0.4017, 0.2561, 0.4016, 0.2339, 0.525, 0.1773, 0.525, 0.0, 0.8714, 0.05662, 0.8714, 0.05662, 0.9617, 0.0, 0.9617, 0.132, 1.0, 0.07537, 1.0, 0.07537, 0.9267, 0.132, 0.9267, 0.3127, 0.9532, 0.2561, 0.9532, 0.2561, 0.8794, 0.3127, 0.8794, 0.126, 0.6219, 0.126, 0.7123, 0.05497, 0.7123, 0.05497, 0.6219, 0.8417, 0.7761, 0.8417, 0.964, 0.662, 0.964, 0.662, 0.7761, 0.07537, 0.9267, 0.07537, 0.7388, 0.2561, 0.7388, 0.2561, 0.9267, 0.8429, 0.4002, 0.8429, 0.5881, 0.662, 0.5881, 0.662, 0.4002, 0.83, 0.1879, 0.6492, 0.1879, 0.6492, 0.0, 0.83, 0.0, 0.6492, 0.1879, 0.8299, 0.188, 0.8299, 0.3759, 0.6492, 0.3758, 0.662, 0.776, 0.662, 0.5881, 0.8428, 0.5882, 0.8428, 0.7761])
me_player.materials.append(mat_player)
me_player.use_remesh_preserve_volume = False
me_player.use_remesh_preserve_attributes = False
me_player.use_mirror_vertex_groups = False
me_player.update()
me_icosphere = bpy.data.meshes.new('Icosphere')
me_icosphere.from_pydata([], [], [])
me_icosphere.use_remesh_preserve_volume = False
me_icosphere.use_remesh_preserve_attributes = False
me_icosphere.use_mirror_vertex_groups = False
me_icosphere.update()

# ---- objects
ob_sphere = bpy.data.objects.new('Sphere', me_player)
ob_icosphere = bpy.data.objects.new('Icosphere', me_icosphere)

# ---- transforms, parenting, visibility, modifiers, constraints
ob_sphere.location = (0.0, 0.0, 0.09772)
ob_sphere.lineart.crease_threshold = 0.0
ob_icosphere.location = (0.0, 0.0, 0.0)
ob_icosphere.lineart.crease_threshold = 0.0

# ---- collection membership
col_collection_1.objects.link(ob_sphere)
col_collection_1.objects.link(ob_icosphere)

# ---- scene / render settings (as saved in the file)
scene.frame_start = 1; scene.frame_end = 250; scene.frame_set(1)
scene.render.engine = 'BLENDER_EEVEE_NEXT'
scene.render.resolution_percentage = 50
scene.render.dither_intensity = 0.0
scene.cycles.use_denoising = False
scene.cycles.samples = 128
scene.cycles.sampling_pattern = 'TABULATED_SOBOL'
scene.cycles.light_sampling_threshold = 0.0
scene.cycles.use_adaptive_sampling = False
scene.cycles.use_light_tree = False
scene.cycles.blur_glossy = 0.0
scene.cycles.sample_clamp_indirect = 0.0
scene.view_settings.view_transform = 'Standard'
bpy.context.view_layer.update()

# ---- added for rendering (the .blend has no active camera and no usable light): camera, sun
cam_auto = bpy.data.cameras.new('AutoCamera')
cam_auto.lens = 50.0
cam_auto.sensor_width = 36.0
cam_auto.clip_end = 1000.0
ob_auto_camera = bpy.data.objects.new('AutoCamera', cam_auto)
scene.collection.objects.link(ob_auto_camera)
ob_auto_camera.location = (2.29668, -2.75556, 1.90359)
ob_auto_camera.rotation_euler = (1.09748, -7.21219e-08, 0.694738)
scene.camera = ob_auto_camera
light_auto_sun = bpy.data.lights.new('AutoSun', 'SUN')
light_auto_sun.energy = 3.0
light_auto_sun.angle = 0.0523599
ob_auto_sun = bpy.data.objects.new('AutoSun', light_auto_sun)
scene.collection.objects.link(ob_auto_sun)
ob_auto_sun.rotation_euler = (0.872665, 0.174533, 0.523599)
bpy.context.view_layer.update()
